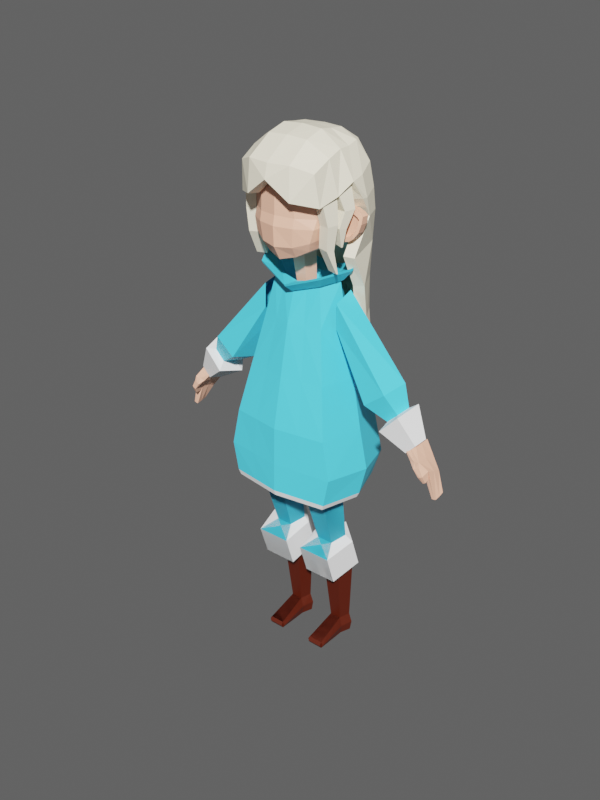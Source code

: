 # Source: npc.blend  (saved by Blender 3.6.13; exported with 4.5.12 LTS)
import bpy
from mathutils import Matrix  # noqa: F401  (used for matrix-valued properties, if any)

bpy.ops.wm.read_factory_settings(use_empty=True)
scene = bpy.context.scene
scene.name = 'Scene'

# ---- collections
col_collection = bpy.data.collections.new('Collection'); scene.collection.children.link(col_collection)
col_ref = bpy.data.collections.new('REF'); scene.collection.children.link(col_ref)

# ---- materials (node trees are filled in below, after node groups)
mat_blue = bpy.data.materials.new('Blue')
mat_white = bpy.data.materials.new('White')
mat_skin = bpy.data.materials.new('Skin')
mat_brown = bpy.data.materials.new('Brown')
mat_hair = bpy.data.materials.new('Hair')

# ---- material node trees
mat_blue.use_nodes = True; mat_blue.node_tree.nodes.clear()
_N = mat_blue.node_tree.nodes; _L = mat_blue.node_tree.links
n0 = _N.new('ShaderNodeBsdfPrincipled'); n0.name = 'Principled BSDF'; n0.location = (10, 300)
n0.distribution = 'GGX'
n0.subsurface_method = 'RANDOM_WALK_SKIN'
n0.inputs[0].default_value = (0.06295, 0.5874, 0.8, 1.0)
n0.inputs[3].default_value = 1.45
n0.inputs[27].default_value = (0.0, 0.0, 0.0, 1.0)
n0.inputs[28].default_value = 1.0
n1 = _N.new('ShaderNodeOutputMaterial'); n1.name = 'Material Output'; n1.location = (300, 300)
_L.new(n0.outputs[0], n1.inputs[0])
n1.is_active_output = True
mat_white.use_nodes = True; mat_white.node_tree.nodes.clear()
_N = mat_white.node_tree.nodes; _L = mat_white.node_tree.links
n0 = _N.new('ShaderNodeBsdfPrincipled'); n0.name = 'Principled BSDF'; n0.location = (10, 300)
n0.distribution = 'GGX'
n0.subsurface_method = 'RANDOM_WALK_SKIN'
n0.inputs[3].default_value = 1.45
n0.inputs[27].default_value = (0.0, 0.0, 0.0, 1.0)
n0.inputs[28].default_value = 1.0
n1 = _N.new('ShaderNodeOutputMaterial'); n1.name = 'Material Output'; n1.location = (300, 300)
_L.new(n0.outputs[0], n1.inputs[0])
n1.is_active_output = True
mat_skin.use_nodes = True; mat_skin.node_tree.nodes.clear()
_N = mat_skin.node_tree.nodes; _L = mat_skin.node_tree.links
n0 = _N.new('ShaderNodeBsdfPrincipled'); n0.name = 'Principled BSDF'; n0.location = (10, 300)
n0.distribution = 'GGX'
n0.subsurface_method = 'RANDOM_WALK_SKIN'
n0.inputs[0].default_value = (0.8, 0.4196, 0.2889, 1.0)
n0.inputs[3].default_value = 1.45
n0.inputs[27].default_value = (0.0, 0.0, 0.0, 1.0)
n0.inputs[28].default_value = 1.0
n1 = _N.new('ShaderNodeOutputMaterial'); n1.name = 'Material Output'; n1.location = (300, 300)
_L.new(n0.outputs[0], n1.inputs[0])
n1.is_active_output = True
mat_brown.use_nodes = True; mat_brown.node_tree.nodes.clear()
_N = mat_brown.node_tree.nodes; _L = mat_brown.node_tree.links
n0 = _N.new('ShaderNodeBsdfPrincipled'); n0.name = 'Principled BSDF'; n0.location = (10, 300)
n0.distribution = 'GGX'
n0.subsurface_method = 'RANDOM_WALK_SKIN'
n0.inputs[0].default_value = (0.06372, 0.006067, 0.0, 1.0)
n0.inputs[3].default_value = 1.45
n0.inputs[27].default_value = (0.0, 0.0, 0.0, 1.0)
n0.inputs[28].default_value = 1.0
n1 = _N.new('ShaderNodeOutputMaterial'); n1.name = 'Material Output'; n1.location = (300, 300)
_L.new(n0.outputs[0], n1.inputs[0])
n1.is_active_output = True
mat_hair.use_nodes = True; mat_hair.node_tree.nodes.clear()
_N = mat_hair.node_tree.nodes; _L = mat_hair.node_tree.links
n0 = _N.new('ShaderNodeBsdfPrincipled'); n0.name = 'Principled BSDF'; n0.location = (10, 300)
n0.distribution = 'GGX'
n0.subsurface_method = 'RANDOM_WALK_SKIN'
n0.inputs[0].default_value = (0.8, 0.7416, 0.5815, 1.0)
n0.inputs[3].default_value = 1.45
n0.inputs[27].default_value = (0.0, 0.0, 0.0, 1.0)
n0.inputs[28].default_value = 1.0
n1 = _N.new('ShaderNodeOutputMaterial'); n1.name = 'Material Output'; n1.location = (300, 300)
_L.new(n0.outputs[0], n1.inputs[0])
n1.is_active_output = True

# ---- world
world_world = bpy.data.worlds.new('World'); scene.world = world_world
world_world.use_nodes = True; world_world.node_tree.nodes.clear()
_N = world_world.node_tree.nodes; _L = world_world.node_tree.links
n0 = _N.new('ShaderNodeOutputWorld'); n0.name = 'World Output'; n0.location = (300, 300)
n1 = _N.new('ShaderNodeBackground'); n1.name = 'Background'; n1.location = (10, 300)
n1.inputs[0].default_value = (0.05088, 0.05088, 0.05088, 1.0)
_L.new(n1.outputs[0], n0.inputs[0])
n0.is_active_output = True
world_world.color = (0.05088, 0.05088, 0.05088)
world_world.use_sun_shadow = False
world_world.sun_shadow_jitter_overblur = 0.0

# ---- meshes
me_cube = bpy.data.meshes.new('Cube')
me_cube.from_pydata([(0.5863, 0.4302, 1.0), (0.9651, 0.7992, -1.0), (0.6491, -0.4742, 1.0), (1.028, -0.8693, -1.0), (0.0, -0.4615, 1.576), (0.7159, -0.002394, 1.797), (0.458, 0.3106, 1.718), (0.518, -0.3473, 1.736), (0.9651, 0.69, -2.458), (1.028, -0.8594, -2.442), (1.39, 0.01046, -1.805), (1.235, -0.06275, -2.45), (1.235, -0.01307, -1.0), (1.183, -0.8853, -1.758), (0.8561, 0.0, 1.0), (1.12, 0.8622, -1.852), (0.0, 1.0, -1.0), (0.0, -0.631, 1.0), (0.0, -1.026, -1.0), (0.0, 0.631, 1.0), (0.0, 0.8908, -2.458), (0.0, -1.016, -2.442), (0.0, 1.063, -1.852), (0.0, -1.042, -1.758), (0.0, 0.4567, 1.576), (0.0, -0.7087, 1.767), (0.9885, 0.001096, 2.109), (0.5897, 0.485, 1.986), (0.6825, -0.5322, 2.014), (0.0, 0.7109, 1.767), (0.0, 0.6893, 1.728), (0.5841, 0.4723, 1.938), (0.9679, 0.001808, 2.055), (0.6724, -0.5174, 1.964), (0.0, -0.6885, 1.728), (0.4927, 0.3515, 1.754), (0.5586, -0.3895, 1.773), (0.0, -0.5176, 1.597), (0.0, 0.5137, 1.597), (0.7795, -0.0007279, 1.841), (0.5139, -0.9477, -1.0), (0.5139, -0.9378, -2.442), (0.259, -0.4044, 1.656), (0.5915, -0.9637, -1.758), (0.3245, -0.5526, 1.0), (0.3412, -0.6205, 1.891), (0.3362, -0.6029, 1.846), (0.2793, -0.4535, 1.685), (0.2932, 0.5306, 1.0), (0.4825, 0.8996, -1.0), (0.4825, 0.7904, -2.458), (0.5602, 0.9626, -1.852), (0.229, 0.3836, 1.647), (0.2949, 0.5979, 1.876), (0.292, 0.5808, 1.833), (0.2463, 0.4326, 1.675), (0.7757, 0.6147, 0.0), (0.8384, -0.6717, 0.0), (1.046, -0.006536, 0.0), (0.0, 0.8155, 0.0), (0.0, -0.8286, 0.0), (0.4192, -0.7502, 0.0), (0.3878, 0.7151, 0.0), (0.0, -0.7087, 1.767), (0.9885, 0.001096, 2.109), (0.5897, 0.485, 1.986), (0.6825, -0.5322, 2.014), (0.0, 0.7109, 1.767), (0.3412, -0.6205, 1.891), (0.2949, 0.5979, 1.876), (0.0, -0.356, 1.744), (0.6986, -0.004244, 1.914), (0.501, 0.2356, 1.853), (0.5469, -0.2686, 1.867), (0.0, 0.3475, 1.744), (0.3778, -0.3123, 1.806), (0.3549, 0.2915, 1.799), (0.0, -0.356, 1.744), (0.6986, -0.004244, 1.914), (0.501, 0.2356, 1.853), (0.5469, -0.2686, 1.867), (0.0, 0.3475, 1.744), (0.3778, -0.3123, 1.806), (0.3549, 0.2915, 1.799), (0.0, -0.07059, 1.362), (0.4149, -0.008565, 1.392), (0.3801, 0.03372, 1.381), (0.3882, -0.05517, 1.384), (0.0, 0.05346, 1.362), (0.3584, -0.06288, 1.373), (0.3543, 0.04359, 1.372), (1.066, -0.8838, -2.334), (1.002, 0.7318, -2.364), (1.282, -0.05262, -2.349), (0.0, 0.9393, -2.363), (0.0, -1.048, -2.33), (0.5278, -0.9694, -2.33), (0.4976, 0.8389, -2.363)], [], [(14, 0, 6, 5), (58, 14, 2, 57), (62, 48, 0, 56), (2, 14, 5, 7), (44, 2, 7, 42), (93, 91, 9, 11), (97, 92, 8, 50), (49, 1, 15, 51), (12, 3, 13, 10), (56, 0, 14, 58), (40, 18, 23, 43), (1, 12, 10, 15), (92, 93, 11, 8), (96, 95, 21, 41), (61, 44, 17, 60), (48, 19, 24, 52), (54, 30, 29, 53), (33, 32, 26, 28), (46, 33, 28, 45), (32, 31, 27, 26), (39, 35, 31, 32), (47, 36, 33, 46), (36, 39, 32, 33), (55, 38, 30, 54), (52, 24, 38, 55), (7, 5, 39, 36), (42, 7, 36, 47), (5, 6, 35, 39), (4, 42, 47, 37), (37, 47, 46, 34), (34, 46, 45, 25), (57, 2, 44, 61), (91, 96, 41, 9), (3, 40, 43, 13), (17, 44, 42, 4), (6, 52, 55, 35), (35, 55, 54, 31), (31, 54, 53, 27), (0, 48, 52, 6), (16, 49, 51, 22), (94, 97, 50, 20), (59, 19, 48, 62), (16, 59, 62, 49), (3, 57, 61, 40), (40, 61, 60, 18), (1, 56, 58, 12), (49, 62, 56, 1), (12, 58, 57, 3), (28, 26, 64, 66), (26, 27, 65, 64), (53, 29, 67, 69), (27, 53, 69, 65), (25, 45, 68, 63), (45, 28, 66, 68), (69, 67, 74, 76), (65, 69, 76, 72), (63, 68, 75, 70), (68, 66, 73, 75), (66, 64, 71, 73), (64, 65, 72, 71), (76, 74, 81, 83), (72, 76, 83, 79), (70, 75, 82, 77), (75, 73, 80, 82), (73, 71, 78, 80), (71, 72, 79, 78), (83, 81, 88, 90), (79, 83, 90, 86), (77, 82, 89, 84), (82, 80, 87, 89), (80, 78, 85, 87), (78, 79, 86, 85), (22, 51, 97, 94), (13, 43, 96, 91), (43, 23, 95, 96), (15, 10, 93, 92), (51, 15, 92, 97), (10, 13, 91, 93)])
me_cube.polygons.foreach_set('material_index', [0, 0, 0, 0, 0, 1, 1, 0, 0, 0, 0, 0, 1, 1, 0, 0, 0, 0, 0, 0, 0, 0, 0, 0, 0, 0, 0, 0, 0, 0, 0, 0, 1, 0, 0, 0, 0, 0, 0, 0, 1, 0, 0, 0, 0, 0, 0, 0, 0, 0, 0, 0, 0, 0, 0, 0, 0, 0, 0, 0, 0, 0, 0, 0, 0, 0, 0, 0, 0, 0, 0, 0, 0, 0, 0, 0, 0, 0])
_uv = me_cube.uv_layers.new(name='UVMap')
_uv.uv.foreach_set('vector', [0.625, 0.625, 0.625, 0.5, 0.625, 0.5, 0.625, 0.625, 0.5, 0.625, 0.625, 0.625, 0.625, 0.75, 0.5, 0.75, 0.5, 0.4375, 0.625, 0.4375, 0.625, 0.5, 0.5, 0.5, 0.625, 0.75, 0.625, 0.625, 0.625, 0.625, 0.625, 0.75, 0.625, 0.8125, 0.625, 0.75, 0.625, 0.75, 0.625, 0.8125, 0.375, 0.625, 0.375, 0.75, 0.375, 0.75, 0.375, 0.625, 0.375, 0.4375, 0.375, 0.5, 0.375, 0.5, 0.375, 0.4375, 0.375, 0.4375, 0.375, 0.5, 0.375, 0.5, 0.375, 0.4375, 0.375, 0.625, 0.375, 0.75, 0.375, 0.75, 0.375, 0.625, 0.5, 0.5, 0.625, 0.5, 0.625, 0.625, 0.5, 0.625, 0.375, 0.8125, 0.375, 0.875, 0.375, 0.875, 0.375, 0.8125, 0.375, 0.5, 0.375, 0.625, 0.375, 0.625, 0.375, 0.5, 0.375, 0.5, 0.375, 0.625, 0.375, 0.625, 0.375, 0.5, 0.375, 0.8125, 0.375, 0.875, 0.375, 0.875, 0.375, 0.8125, 0.5, 0.8125, 0.625, 0.8125, 0.625, 0.875, 0.5, 0.875, 0.625, 0.4375, 0.625, 0.375, 0.625, 0.375, 0.625, 0.4375, 0.625, 0.4375, 0.625, 0.375, 0.625, 0.375, 0.625, 0.4375, 0.625, 0.75, 0.625, 0.625, 0.625, 0.625, 0.625, 0.75, 0.625, 0.8125, 0.625, 0.75, 0.625, 0.75, 0.625, 0.8125, 0.625, 0.625, 0.625, 0.5, 0.625, 0.5, 0.625, 0.625, 0.625, 0.625, 0.625, 0.5, 0.625, 0.5, 0.625, 0.625, 0.625, 0.8125, 0.625, 0.75, 0.625, 0.75, 0.625, 0.8125, 0.625, 0.75, 0.625, 0.625, 0.625, 0.625, 0.625, 0.75, 0.625, 0.4375, 0.625, 0.375, 0.625, 0.375, 0.625, 0.4375, 0.625, 0.4375, 0.625, 0.375, 0.625, 0.375, 0.625, 0.4375, 0.625, 0.75, 0.625, 0.625, 0.625, 0.625, 0.625, 0.75, 0.625, 0.8125, 0.625, 0.75, 0.625, 0.75, 0.625, 0.8125, 0.625, 0.625, 0.625, 0.5, 0.625, 0.5, 0.625, 0.625, 0.625, 0.875, 0.625, 0.8125, 0.625, 0.8125, 0.625, 0.875, 0.625, 0.875, 0.625, 0.8125, 0.625, 0.8125, 0.625, 0.875, 0.625, 0.875, 0.625, 0.8125, 0.625, 0.8125, 0.625, 0.875, 0.5, 0.75, 0.625, 0.75, 0.625, 0.8125, 0.5, 0.8125, 0.375, 0.75, 0.375, 0.8125, 0.375, 0.8125, 0.375, 0.75, 0.375, 0.75, 0.375, 0.8125, 0.375, 0.8125, 0.375, 0.75, 0.625, 0.875, 0.625, 0.8125, 0.625, 0.8125, 0.625, 0.875, 0.625, 0.5, 0.625, 0.4375, 0.625, 0.4375, 0.625, 0.5, 0.625, 0.5, 0.625, 0.4375, 0.625, 0.4375, 0.625, 0.5, 0.625, 0.5, 0.625, 0.4375, 0.625, 0.4375, 0.625, 0.5, 0.625, 0.5, 0.625, 0.4375, 0.625, 0.4375, 0.625, 0.5, 0.375, 0.375, 0.375, 0.4375, 0.375, 0.4375, 0.375, 0.375, 0.375, 0.375, 0.375, 0.4375, 0.375, 0.4375, 0.375, 0.375, 0.5, 0.375, 0.625, 0.375, 0.625, 0.4375, 0.5, 0.4375, 0.375, 0.375, 0.5, 0.375, 0.5, 0.4375, 0.375, 0.4375, 0.375, 0.75, 0.5, 0.75, 0.5, 0.8125, 0.375, 0.8125, 0.375, 0.8125, 0.5, 0.8125, 0.5, 0.875, 0.375, 0.875, 0.375, 0.5, 0.5, 0.5, 0.5, 0.625, 0.375, 0.625, 0.375, 0.4375, 0.5, 0.4375, 0.5, 0.5, 0.375, 0.5, 0.375, 0.625, 0.5, 0.625, 0.5, 0.75, 0.375, 0.75, 0.625, 0.75, 0.625, 0.625, 0.625, 0.625, 0.625, 0.75, 0.625, 0.625, 0.625, 0.5, 0.625, 0.5, 0.625, 0.625, 0.625, 0.4375, 0.625, 0.375, 0.625, 0.375, 0.625, 0.4375, 0.625, 0.5, 0.625, 0.4375, 0.625, 0.4375, 0.625, 0.5, 0.625, 0.875, 0.625, 0.8125, 0.625, 0.8125, 0.625, 0.875, 0.625, 0.8125, 0.625, 0.75, 0.625, 0.75, 0.625, 0.8125, 0.625, 0.4375, 0.625, 0.375, 0.625, 0.375, 0.625, 0.4375, 0.625, 0.5, 0.625, 0.4375, 0.625, 0.4375, 0.625, 0.5, 0.625, 0.875, 0.625, 0.8125, 0.625, 0.8125, 0.625, 0.875, 0.625, 0.8125, 0.625, 0.75, 0.625, 0.75, 0.625, 0.8125, 0.625, 0.75, 0.625, 0.625, 0.625, 0.625, 0.625, 0.75, 0.625, 0.625, 0.625, 0.5, 0.625, 0.5, 0.625, 0.625, 0.625, 0.4375, 0.625, 0.375, 0.625, 0.375, 0.625, 0.4375, 0.625, 0.5, 0.625, 0.4375, 0.625, 0.4375, 0.625, 0.5, 0.625, 0.875, 0.625, 0.8125, 0.625, 0.8125, 0.625, 0.875, 0.625, 0.8125, 0.625, 0.75, 0.625, 0.75, 0.625, 0.8125, 0.625, 0.75, 0.625, 0.625, 0.625, 0.625, 0.625, 0.75, 0.625, 0.625, 0.625, 0.5, 0.625, 0.5, 0.625, 0.625, 0.625, 0.4375, 0.625, 0.375, 0.625, 0.375, 0.625, 0.4375, 0.625, 0.5, 0.625, 0.4375, 0.625, 0.4375, 0.625, 0.5, 0.625, 0.875, 0.625, 0.8125, 0.625, 0.8125, 0.625, 0.875, 0.625, 0.8125, 0.625, 0.75, 0.625, 0.75, 0.625, 0.8125, 0.625, 0.75, 0.625, 0.625, 0.625, 0.625, 0.625, 0.75, 0.625, 0.625, 0.625, 0.5, 0.625, 0.5, 0.625, 0.625, 0.375, 0.375, 0.375, 0.4375, 0.375, 0.4375, 0.375, 0.375, 0.375, 0.75, 0.375, 0.8125, 0.375, 0.8125, 0.375, 0.75, 0.375, 0.8125, 0.375, 0.875, 0.375, 0.875, 0.375, 0.8125, 0.375, 0.5, 0.375, 0.625, 0.375, 0.625, 0.375, 0.5, 0.375, 0.4375, 0.375, 0.5, 0.375, 0.5, 0.375, 0.4375, 0.375, 0.625, 0.375, 0.75, 0.375, 0.75, 0.375, 0.625])
me_cube.materials.append(mat_blue)
me_cube.materials.append(mat_white)
me_cube.use_mirror_vertex_groups = False
me_cube.update()
me_cylinder = bpy.data.meshes.new('Cylinder')
me_cylinder.from_pydata([(0.1813, 0.2064, 0.6435), (0.2101, 0.1723, 1.237), (0.3319, 0.1052, 0.6406), (0.2716, 0.1338, 1.314), (0.2821, -0.06926, 0.6368), (0.2541, -0.02696, 1.272), (0.1008, -0.07588, 0.6374), (0.1526, -0.02696, 1.134), (0.03846, 0.0945, 0.6415), (0.09781, 0.07653, 1.065), (0.1722, 0.06303, 0.2546), (0.1882, 0.01941, 0.2559), (0.2341, 0.0211, 0.2626), (0.2466, 0.06578, 0.2655), (0.2083, 0.09169, 0.2605), (0.2067, 0.1336, 0.2613), (0.2855, 0.0802, 0.2715), (0.2599, -0.01193, 0.2656), (0.1651, -0.01543, 0.2518), (0.1322, 0.07454, 0.2491), (0.04768, 0.09575, 0.4445), (0.1118, -0.07966, 0.4498), (0.2965, -0.07284, 0.4767), (0.3466, 0.1068, 0.4881), (0.1909, 0.229, 0.4657), (0.2032, 0.1296, 0.4883), (0.2786, 0.0788, 0.494), (0.2539, -0.008746, 0.4897), (0.1633, -0.01207, 0.4814), (0.132, 0.07343, 0.4805), (0.1306, 0.07343, 0.4614), (0.1619, -0.01207, 0.4623), (0.2526, -0.008746, 0.4707), (0.2772, 0.0788, 0.475), (0.2019, 0.1296, 0.4692), (0.1866, 0.02623, 0.0988), (0.1737, -0.0108, 0.2834), (0.1603, 0.131, 0.06447), (0.1579, 0.1364, 0.263), (0.2379, 0.01446, 0.08469), (0.2547, 0.000432, 0.2585), (0.2134, 0.1306, 0.05331), (0.2593, 0.1213, 0.2645), (0.1335, 0.03202, -0.08585), (0.1443, 0.1095, -0.07194), (0.1626, 0.03151, -0.09979), (0.1735, 0.1095, -0.08576), (0.1792, -0.02768, 0.1926), (0.159, 0.134, 0.1663), (0.2374, 0.1258, 0.1617), (0.2469, -0.0356, 0.1736), (0.246, -0.03834, 0.1701), (0.2387, 0.01121, 0.08826), (0.188, 0.02293, 0.1021), (0.1801, -0.03037, 0.1887), (0.2297, -0.0431, 0.1354), (0.2189, -0.04283, 0.07646), (0.1865, -0.04455, 0.08365), (0.1889, -0.04844, 0.1472), (0.1748, 0.02058, 0.04375), (0.2018, 0.01431, 0.03643), (0.1737, -0.0163, 0.03422), (0.1913, -0.0155, 0.03035), (0.1725, 0.0787, 0.08144), (0.1653, 0.06294, 0.2742), (0.2261, 0.07252, 0.06844), (0.2577, 0.06102, 0.2625), (0.1384, 0.07064, -0.08053), (0.1676, 0.07045, -0.09457), (0.2432, 0.04553, 0.1675), (0.168, 0.05374, 0.1796), (0.1864, 0.1325, 0.05836), (0.2087, 0.1296, 0.2648), (0.2122, 0.02039, 0.08884), (0.2142, -0.005589, 0.2719), (0.1587, 0.1096, -0.08022), (0.1473, 0.03147, -0.09488), (0.2132, -0.03485, 0.1861), (0.198, 0.1324, 0.1637), (0.2135, 0.02003, 0.09306), (0.2131, -0.03605, 0.1821), (0.2023, -0.04571, 0.07958), (0.2093, -0.04587, 0.1415), (0.1881, 0.01779, 0.0396), (0.1822, -0.01594, 0.03171), (0.1515, 0.07036, -0.09269), (0.2117, 0.06241, 0.2713)], [], [(0, 1, 3, 2), (2, 3, 5, 4), (4, 5, 7, 6), (6, 7, 9, 8), (8, 9, 1, 0), (16, 17, 12, 13), (18, 19, 10, 11), (15, 16, 13, 14), (17, 18, 11, 12), (19, 15, 14, 10), (20, 24, 15, 19), (22, 21, 18, 17), (24, 23, 16, 15), (21, 20, 19, 18), (23, 22, 17, 16), (27, 28, 21, 22), (29, 25, 24, 20), (26, 27, 22, 23), (28, 29, 20, 21), (25, 26, 23, 24), (6, 8, 30, 31), (4, 6, 31, 32), (0, 2, 33, 34), (8, 0, 34, 30), (2, 4, 32, 33), (70, 64, 38, 48), (78, 72, 42, 49), (69, 66, 40, 50), (77, 74, 36, 47), (73, 35, 43, 76), (86, 64, 36, 74), (85, 68, 45, 76), (71, 41, 46, 75), (63, 37, 44, 67), (65, 39, 45, 68), (77, 47, 54, 80), (65, 69, 50, 39), (71, 78, 49, 41), (63, 70, 48, 37), (80, 54, 58, 82), (39, 50, 51, 52), (47, 35, 53, 54), (73, 39, 52, 79), (81, 82, 58, 57), (52, 56, 62, 60), (54, 53, 57, 58), (52, 51, 55, 56), (83, 60, 62, 84), (79, 52, 60, 83), (57, 53, 59, 61), (81, 57, 61, 84), (35, 47, 70, 63), (41, 49, 69, 65), (41, 65, 68, 46), (35, 63, 67, 43), (75, 46, 68, 85), (72, 38, 64, 86), (49, 42, 66, 69), (47, 36, 64, 70), (42, 72, 86, 66), (44, 75, 85, 67), (56, 81, 84, 62), (53, 79, 83, 59), (59, 83, 84, 61), (56, 55, 82, 81), (35, 73, 79, 53), (51, 80, 82, 55), (37, 48, 78, 71), (50, 77, 80, 51), (37, 71, 75, 44), (67, 85, 76, 43), (66, 86, 74, 40), (39, 73, 76, 45), (50, 40, 74, 77), (48, 38, 72, 78)])
me_cylinder.polygons.foreach_set('material_index', [0, 0, 0, 0, 0, 1, 1, 1, 1, 1, 1, 1, 1, 1, 1, 1, 1, 1, 1, 1, 0, 0, 0, 0, 0, 2, 2, 2, 2, 2, 2, 2, 2, 2, 2, 2, 2, 2, 2, 2, 2, 2, 2, 2, 2, 2, 2, 2, 2, 2, 2, 2, 2, 2, 2, 2, 2, 2, 2, 2, 2, 2, 2, 2, 2, 2, 2, 2, 2, 2, 2, 2, 2, 2, 2])
_uv = me_cylinder.uv_layers.new(name='UVMap')
_uv.uv.foreach_set('vector', [1.0, 0.0, 1.019, 1.068, 0.8257, 1.07, 0.8, 0.0, 0.8, 0.0, 0.8257, 1.07, 0.6142, 1.067, 0.6, 0.0, 0.6, 0.0, 0.6142, 1.067, 0.3858, 1.067, 0.4, 0.0, 0.4, 0.0, 0.3858, 1.067, 0.1743, 1.07, 0.2, 0.0, 0.2, 0.0, 0.1743, 1.07, -0.0189, 1.068, 2.98e-08, 0.0, 0.0, 0.0, 0.0, 0.0, 0.0, 0.0, 0.0, 0.0, 0.0, 0.0, 0.0, 0.0, 0.0, 0.0, 0.0, 0.0, 0.0, 0.0, 0.0, 0.0, 0.0, 0.0, 0.0, 0.0, 0.0, 0.0, 0.0, 0.0, 0.0, 0.0, 0.0, 0.0, 0.0, 0.0, 0.0, 0.0, 0.0, 0.0, 0.0, 0.0, 0.0, 0.0, 0.0, 0.0, 0.0, 0.0, 0.0, 0.0, 0.0, 0.0, 0.0, 0.0, 0.0, 0.0, 0.0, 0.0, 0.0, 0.0, 0.0, 0.0, 0.0, 0.0, 0.0, 0.0, 0.0, 0.0, 0.0, 0.0, 0.0, 0.0, 0.0, 0.0, 0.0, 0.0, 0.0, 0.0, 0.0, 0.0, 0.0, 0.0, 0.0, 0.0, 0.0, 0.0, 0.0, 0.0, 0.0, 0.0, 0.0, 0.0, 0.0, 0.0, 0.0, 0.0, 0.0, 0.0, 0.0, 0.0, 0.0, 0.0, 0.0, 0.0, 0.0, 0.0, 0.0, 0.0, 0.0, 0.0, 0.0, 0.0, 0.0, 0.0, 0.0, 0.0, 0.0, 0.0, 0.0, 0.0, 0.0, 0.0, 0.4, 0.0, 0.2, 0.0, 0.2, 0.0, 0.4, 0.0, 0.6, 0.0, 0.4, 0.0, 0.4, 0.0, 0.6, 0.0, 1.0, 0.0, 0.8, 0.0, 0.8, 0.0, 1.0, 0.0, 0.2, 0.0, 2.98e-08, 0.0, 2.98e-08, 0.0, 0.2, 0.0, 0.8, 0.0, 0.6, 0.0, 0.6, 0.0, 0.8, 0.0, 0.5, 0.125, 0.625, 0.125, 0.625, 0.25, 0.5, 0.25, 0.5, 0.375, 0.625, 0.375, 0.625, 0.5, 0.5, 0.5, 0.5, 0.625, 0.625, 0.625, 0.625, 0.75, 0.5, 0.75, 0.5, 0.875, 0.625, 0.875, 0.625, 1.0, 0.5, 1.0, 0.375, 0.875, 0.375, 1.0, 0.375, 1.0, 0.375, 0.875, 0.75, 0.625, 0.875, 0.625, 0.875, 0.75, 0.75, 0.75, 0.25, 0.625, 0.375, 0.625, 0.375, 0.75, 0.25, 0.75, 0.375, 0.375, 0.375, 0.5, 0.375, 0.5, 0.375, 0.375, 0.375, 0.125, 0.375, 0.25, 0.375, 0.25, 0.375, 0.125, 0.375, 0.625, 0.375, 0.75, 0.375, 0.75, 0.375, 0.625, 0.5, 0.875, 0.5, 1.0, 0.5, 1.0, 0.5, 0.875, 0.375, 0.625, 0.5, 0.625, 0.5, 0.75, 0.375, 0.75, 0.375, 0.375, 0.5, 0.375, 0.5, 0.5, 0.375, 0.5, 0.375, 0.125, 0.5, 0.125, 0.5, 0.25, 0.375, 0.25, 0.5, 0.875, 0.5, 1.0, 0.5, 1.0, 0.5, 0.875, 0.375, 0.75, 0.5, 0.75, 0.5, 0.75, 0.375, 0.75, 0.5, 0.0, 0.375, 0.0, 0.375, 0.0, 0.5, 0.0, 0.375, 0.875, 0.375, 0.75, 0.375, 0.75, 0.375, 0.875, 0.375, 0.875, 0.5, 0.875, 0.5, 1.0, 0.375, 1.0, 0.375, 0.75, 0.375, 0.75, 0.375, 0.75, 0.375, 0.75, 0.5, 0.0, 0.375, 0.0, 0.375, 0.0, 0.5, 0.0, 0.375, 0.75, 0.5, 0.75, 0.5, 0.75, 0.375, 0.75, 0.375, 0.875, 0.375, 0.75, 0.375, 0.75, 0.375, 0.875, 0.375, 0.875, 0.375, 0.75, 0.375, 0.75, 0.375, 0.875, 0.375, 0.0, 0.375, 0.0, 0.375, 0.0, 0.375, 0.0, 0.375, 0.875, 0.375, 1.0, 0.375, 1.0, 0.375, 0.875, 0.375, 0.0, 0.5, 0.0, 0.5, 0.125, 0.375, 0.125, 0.375, 0.5, 0.5, 0.5, 0.5, 0.625, 0.375, 0.625, 0.375, 0.5, 0.375, 0.625, 0.375, 0.625, 0.375, 0.5, 0.375, 0.0, 0.375, 0.125, 0.375, 0.125, 0.375, 0.0, 0.25, 0.5, 0.375, 0.5, 0.375, 0.625, 0.25, 0.625, 0.75, 0.5, 0.875, 0.5, 0.875, 0.625, 0.75, 0.625, 0.5, 0.5, 0.625, 0.5, 0.625, 0.625, 0.5, 0.625, 0.5, 0.0, 0.625, 0.0, 0.625, 0.125, 0.5, 0.125, 0.625, 0.5, 0.75, 0.5, 0.75, 0.625, 0.625, 0.625, 0.125, 0.5, 0.25, 0.5, 0.25, 0.625, 0.125, 0.625, 0.375, 0.75, 0.375, 0.875, 0.375, 0.875, 0.375, 0.75, 0.375, 1.0, 0.375, 0.875, 0.375, 0.875, 0.375, 1.0, 0.375, 1.0, 0.375, 0.875, 0.375, 0.875, 0.375, 1.0, 0.375, 0.75, 0.5, 0.75, 0.5, 0.875, 0.375, 0.875, 0.375, 1.0, 0.375, 0.875, 0.375, 0.875, 0.375, 1.0, 0.5, 0.75, 0.5, 0.875, 0.5, 0.875, 0.5, 0.75, 0.375, 0.25, 0.5, 0.25, 0.5, 0.375, 0.375, 0.375, 0.5, 0.75, 0.5, 0.875, 0.5, 0.875, 0.5, 0.75, 0.375, 0.25, 0.375, 0.375, 0.375, 0.375, 0.375, 0.25, 0.125, 0.625, 0.25, 0.625, 0.25, 0.75, 0.125, 0.75, 0.625, 0.625, 0.75, 0.625, 0.75, 0.75, 0.625, 0.75, 0.375, 0.75, 0.375, 0.875, 0.375, 0.875, 0.375, 0.75, 0.5, 0.75, 0.625, 0.75, 0.625, 0.875, 0.5, 0.875, 0.5, 0.25, 0.625, 0.25, 0.625, 0.375, 0.5, 0.375])
me_cylinder.materials.append(mat_blue)
me_cylinder.materials.append(mat_white)
me_cylinder.materials.append(mat_skin)
me_cylinder.update()
me_cylinder_001 = bpy.data.meshes.new('Cylinder.001')
me_cylinder_001.from_pydata([(-1.068e-08, 0.2, -0.3585), (-8.978e-09, 0.1209, 0.138), (0.09684, 0.1314, -0.3741), (0.1359, 0.02345, 0.1225), (0.05985, 0.02043, -0.3995), (0.08397, -0.1343, 0.09736), (-0.05985, 0.02043, -0.3995), (-0.08397, -0.1343, 0.09736), (-0.09684, 0.1314, -0.3741), (-0.1359, 0.02345, 0.1225), (0.09684, 0.1314, -0.3741), (-1.068e-08, 0.2, -0.3585), (-8.978e-09, 0.1209, 0.138), (0.1359, 0.02345, 0.1225), (0.05985, 0.02043, -0.3995), (0.08397, -0.1343, 0.09736), (-0.05985, 0.02043, -0.3995), (-0.08397, -0.1343, 0.09736), (-0.09684, 0.1314, -0.3741), (-0.1359, 0.02345, 0.1225), (-2.464e-08, 0.2624, -0.3698), (0.1661, 0.1229, -0.3964), (0.1218, -0.103, -0.4532), (-0.1218, -0.103, -0.4532), (-0.1414, 0.1229, -0.3964), (0.1661, 0.1229, -0.3964), (-2.464e-08, 0.2624, -0.3698), (0.1218, -0.103, -0.4532), (-0.1218, -0.103, -0.4532), (-0.1414, 0.1229, -0.3964), (-2.464e-08, 0.2624, -0.3698), (0.1661, 0.1229, -0.3964), (0.1218, -0.103, -0.4532), (-0.1218, -0.103, -0.4532), (-0.1414, 0.1229, -0.3964), (0.1661, 0.1229, -0.3964), (-2.464e-08, 0.2624, -0.3698), (0.1218, -0.103, -0.4532), (-0.1218, -0.103, -0.4532), (-0.1414, 0.1229, -0.3964), (-2.464e-08, 0.2624, -0.3698), (0.1661, 0.1229, -0.3964), (0.1218, -0.103, -0.4532), (-0.1218, -0.103, -0.4532), (-0.1414, 0.1229, -0.3964), (0.1661, 0.1229, -0.3964), (-2.464e-08, 0.2624, -0.3698), (0.1218, -0.103, -0.4532), (-0.1218, -0.103, -0.4532), (-0.1414, 0.1229, -0.3964), (-2.464e-08, 0.3357, -0.5914), (0.1679, 0.1961, -0.6118), (0.1218, -0.02972, -0.6749), (-0.1218, -0.02972, -0.6749), (-0.1388, 0.1961, -0.6118), (0.1679, 0.1961, -0.6118), (-2.464e-08, 0.3357, -0.5914), (0.1218, -0.02972, -0.6749), (-0.1218, -0.02972, -0.6749), (-0.1388, 0.1961, -0.6118), (-2.464e-08, 0.3357, -0.5914), (0.1679, 0.1961, -0.6118), (0.1218, -0.02972, -0.6749), (-0.1218, -0.02972, -0.6749), (-0.1388, 0.1961, -0.6118), (0.1679, 0.1961, -0.6118), (-2.464e-08, 0.3357, -0.5914), (0.1218, -0.02972, -0.6749), (-0.1218, -0.02972, -0.6749), (-0.1388, 0.1961, -0.6118), (-3.228e-08, 0.2885, -0.619), (0.1027, 0.2157, -0.6356), (0.06349, 0.09797, -0.6625), (-0.06349, 0.09797, -0.6625), (-0.1027, 0.2157, -0.6356), (0.1027, 0.2157, -0.6356), (-3.228e-08, 0.2885, -0.619), (0.06349, 0.09797, -0.6625), (-0.06349, 0.09797, -0.6625), (-0.1027, 0.2157, -0.6356), (-3.071e-08, 0.2865, -1.131), (0.0672, 0.2379, -1.136), (0.04153, 0.1592, -1.143), (-0.04153, 0.1592, -1.143), (-0.0672, 0.2379, -1.136), (0.0672, 0.2379, -1.136), (-3.071e-08, 0.2865, -1.131), (0.04153, 0.1592, -1.143), (-0.04153, 0.1592, -1.143), (-0.0672, 0.2379, -1.136), (-0.01329, 0.2868, -1.274), (0.07692, 0.238, -1.274), (0.05125, 0.159, -1.274), (-0.05482, 0.159, -1.274), (-0.08049, 0.238, -1.274), (0.07692, 0.238, -1.274), (-0.01329, 0.2868, -1.274), (0.05125, 0.159, -1.274), (-0.05482, 0.159, -1.274), (-0.08049, 0.238, -1.274), (-0.05482, -0.07043, -1.275), (0.05125, -0.07043, -1.275), (-0.05482, -0.07043, -1.275), (0.05125, -0.07043, -1.275), (-0.05482, -0.07222, -1.222), (0.05125, -0.07222, -1.222), (-0.05482, -0.07222, -1.222), (0.05125, -0.07222, -1.222), (-0.05482, -0.07043, -1.275), (0.05125, -0.07043, -1.275), (-0.05482, -0.07043, -1.275), (0.05125, -0.07043, -1.275), (-0.05482, -0.07222, -1.222), (0.05125, -0.07222, -1.222), (-0.05482, -0.07222, -1.222), (0.05125, -0.07222, -1.222), (-0.05482, -0.07043, -1.275), (0.05125, -0.07043, -1.275), (-0.05482, -0.07043, -1.275), (0.05125, -0.07043, -1.275), (-0.05482, -0.07222, -1.222), (0.05125, -0.07222, -1.222), (-0.05482, -0.07222, -1.222), (0.05125, -0.07222, -1.222), (0.04153, 0.1592, -1.143), (-0.04153, 0.1592, -1.143), (0.04153, 0.1592, -1.143), (-0.04153, 0.1592, -1.143), (0.05125, 0.159, -1.274), (-0.05482, 0.159, -1.274), (0.05125, 0.159, -1.274), (-0.05482, 0.159, -1.274), (0.0506, -0.07042, -1.233), (-0.05413, -0.07042, -1.233), (0.0506, -0.07042, -1.233), (0.08696, 0.2434, -1.204), (-0.007228, 0.3025, -1.202), (-0.08889, 0.2428, -1.203), (0.06143, 0.1541, -1.208), (-0.06319, 0.1541, -1.207), (-0.05482, 0.006037, -1.275), (-0.05482, 0.0825, -1.275), (-0.05482, 0.0825, -1.275), (-0.05482, 0.006037, -1.275), (-0.05039, 0.004926, -1.196), (-0.04596, 0.08207, -1.169), (0.04801, 0.004926, -1.196), (0.04477, 0.08207, -1.169), (-0.04596, 0.08207, -1.169), (-0.05039, 0.004926, -1.196), (0.05125, 0.006037, -1.275), (0.05125, 0.0825, -1.275), (0.05125, 0.0825, -1.275), (0.05125, 0.006037, -1.275), (0.04477, 0.08207, -1.169), (0.04801, 0.004926, -1.196), (0.05125, -0.07222, -1.222), (-0.05482, -0.07222, -1.222), (0.05125, -0.07222, -1.222), (-0.05482, -0.07222, -1.222), (0.05125, -0.07043, -1.275), (-0.05482, -0.07043, -1.275), (0.05125, -0.07043, -1.275), (-0.05482, -0.07043, -1.275), (-0.05413, -0.07042, -1.233), (0.06711, -0.07107, -1.248), (-0.07069, -0.07098, -1.248), (-0.06398, 0.1593, -1.207), (0.06223, 0.1592, -1.208), (0.06549, 0.00571, -1.235), (0.06385, 0.08245, -1.221), (-0.06846, 0.005794, -1.234), (-0.06621, 0.08252, -1.221), (-0.05482, -0.08719, -1.249), (0.05125, -0.08719, -1.249), (-3.098e-08, 0.2868, -1.043), (0.07334, 0.234, -1.049), (-0.04533, 0.1486, -1.06), (-0.07334, 0.234, -1.049), (0.04533, 0.1486, -1.06)], [], [(0, 2, 3, 1), (2, 4, 5, 3), (4, 6, 7, 5), (6, 8, 9, 7), (8, 0, 1, 9), (11, 12, 13, 10), (10, 13, 15, 14), (14, 15, 17, 16), (16, 17, 19, 18), (18, 19, 12, 11), (1, 3, 13, 12), (6, 4, 22, 23), (2, 0, 20, 21), (8, 6, 23, 24), (0, 8, 24, 20), (9, 1, 12, 19), (10, 14, 27, 25), (7, 9, 19, 17), (5, 7, 17, 15), (3, 5, 15, 13), (20, 24, 34, 30), (27, 28, 38, 37), (21, 20, 30, 31), (24, 23, 33, 34), (25, 27, 37, 35), (4, 2, 21, 22), (18, 11, 26, 29), (16, 18, 29, 28), (11, 10, 25, 26), (14, 16, 28, 27), (32, 31, 41, 42), (30, 34, 44, 40), (37, 38, 48, 47), (31, 30, 40, 41), (34, 33, 43, 44), (22, 21, 31, 32), (28, 29, 39, 38), (26, 25, 35, 36), (23, 22, 32, 33), (29, 26, 36, 39), (48, 49, 59, 58), (42, 41, 51, 52), (40, 44, 54, 50), (47, 48, 58, 57), (41, 40, 50, 51), (38, 39, 49, 48), (36, 35, 45, 46), (33, 32, 42, 43), (39, 36, 46, 49), (35, 37, 47, 45), (53, 52, 62, 63), (56, 55, 65, 66), (58, 59, 69, 68), (52, 51, 61, 62), (50, 54, 64, 60), (46, 45, 55, 56), (43, 42, 52, 53), (49, 46, 56, 59), (45, 47, 57, 55), (44, 43, 53, 54), (69, 66, 76, 79), (63, 62, 72, 73), (66, 65, 75, 76), (68, 69, 79, 78), (62, 61, 71, 72), (59, 56, 66, 69), (55, 57, 67, 65), (54, 53, 63, 64), (51, 50, 60, 61), (57, 58, 68, 67), (176, 179, 87, 85), (178, 175, 86, 89), (73, 72, 82, 83), (175, 176, 85, 86), (177, 178, 89, 88), (65, 67, 77, 75), (64, 63, 73, 74), (61, 60, 70, 71), (67, 68, 78, 77), (60, 64, 74, 70), (137, 139, 93, 94), (85, 87, 97, 95), (89, 86, 96, 99), (113, 112, 104, 105), (86, 85, 95, 96), (74, 73, 83, 84), (71, 70, 80, 81), (179, 177, 88, 87), (70, 74, 84, 80), (72, 71, 81, 82), (90, 94, 99, 96), (94, 93, 98, 99), (91, 90, 96, 95), (132, 111, 103, 134), (92, 91, 95, 97), (135, 136, 90, 91), (111, 109, 101, 103), (136, 137, 94, 90), (138, 135, 91, 92), (88, 89, 99, 98), (112, 108, 100, 104), (114, 115, 107, 106), (134, 103, 160, 174), (105, 104, 159, 158), (101, 105, 158, 162), (116, 118, 110, 108), (165, 119, 111, 132), (119, 117, 109, 111), (121, 120, 112, 113), (166, 122, 114, 164), (109, 113, 105, 101), (108, 110, 102, 100), (164, 114, 106, 133), (120, 116, 108, 112), (117, 121, 113, 109), (122, 123, 115, 114), (98, 93, 129, 131), (138, 92, 128, 168), (92, 97, 130, 128), (87, 88, 127, 126), (139, 83, 125, 167), (83, 82, 124, 125), (97, 87, 126, 130), (88, 98, 131, 127), (140, 171, 166, 118), (157, 156, 174, 173), (102, 133, 173, 161), (151, 154, 155, 150), (130, 126, 154, 151), (154, 148, 149, 155), (126, 127, 148, 154), (170, 152, 153, 169), (168, 128, 152, 170), (152, 151, 150, 153), (128, 130, 151, 152), (148, 142, 143, 149), (127, 131, 142, 148), (145, 147, 146, 144), (125, 124, 147, 145), (172, 145, 144, 171), (167, 125, 145, 172), (142, 141, 140, 143), (131, 129, 141, 142), (150, 155, 121, 117), (155, 149, 120, 121), (169, 153, 119, 165), (153, 150, 117, 119), (149, 143, 116, 120), (144, 146, 123, 122), (171, 144, 122, 166), (143, 140, 118, 116), (173, 174, 160, 161), (161, 160, 162, 163), (158, 159, 163, 162), (100, 102, 161, 163), (133, 106, 157, 173), (106, 107, 156, 157), (104, 100, 163, 159), (103, 101, 162, 160), (146, 169, 165, 123), (129, 167, 172, 141), (141, 172, 171, 140), (124, 168, 170, 147), (147, 170, 169, 146), (93, 139, 167, 129), (82, 138, 168, 124), (110, 164, 133, 102), (118, 166, 164, 110), (123, 165, 132, 115), (107, 134, 174, 156), (82, 81, 135, 138), (80, 84, 137, 136), (81, 80, 136, 135), (115, 132, 134, 107), (84, 83, 139, 137), (77, 78, 177, 179), (78, 79, 178, 177), (76, 75, 176, 175), (79, 76, 175, 178), (75, 77, 179, 176)])
me_cylinder_001.polygons.foreach_set('material_index', [0, 0, 0, 0, 0, 0, 0, 0, 0, 0, 0, 1, 1, 1, 1, 0, 1, 0, 0, 0, 0, 0, 0, 1, 0, 0, 1, 1, 0, 0, 0, 0, 0, 0, 1, 0, 1, 0, 0, 0, 0, 1, 1, 1, 0, 1, 0, 0, 0, 0, 0, 0, 1, 0, 1, 1, 1, 1, 0, 1, 1, 1, 1, 1, 1, 1, 0, 1, 0, 0, 2, 2, 2, 2, 2, 0, 0, 0, 0, 1, 2, 2, 2, 2, 2, 2, 2, 2, 2, 2, 2, 2, 2, 2, 2, 2, 2, 2, 2, 2, 2, 2, 2, 2, 2, 2, 2, 2, 2, 2, 2, 2, 2, 2, 2, 2, 2, 2, 2, 2, 2, 2, 2, 2, 2, 2, 2, 2, 2, 2, 2, 2, 2, 2, 2, 2, 2, 2, 2, 2, 2, 2, 2, 2, 2, 2, 2, 2, 2, 2, 2, 2, 2, 2, 2, 2, 2, 2, 2, 2, 2, 2, 2, 2, 2, 2, 2, 2, 2, 2, 2, 2, 2, 2, 2, 2, 2, 2, 2, 2])
_uv = me_cylinder_001.uv_layers.new(name='UVMap')
_uv.uv.foreach_set('vector', [1.0, 0.0, 0.8, 0.0, 0.8, 1.0, 1.0, 1.0, 0.8, 0.0, 0.6, 0.0, 0.6, 1.0, 0.8, 1.0, 0.6, 0.0, 0.4, 0.0, 0.4, 1.0, 0.6, 1.0, 0.4, 0.0, 0.2, 0.0, 0.2, 1.0, 0.4, 1.0, 0.2, 0.0, 2.98e-08, 0.0, 2.98e-08, 1.0, 0.2, 1.0, 1.0, 0.0, 1.0, 1.0, 0.8, 1.0, 0.8, 0.0, 0.8, 0.0, 0.8, 1.0, 0.6, 1.0, 0.6, 0.0, 0.6, 0.0, 0.6, 1.0, 0.4, 1.0, 0.4, 0.0, 0.4, 0.0, 0.4, 1.0, 0.2, 1.0, 0.2, 0.0, 0.2, 0.0, 0.2, 1.0, 2.98e-08, 1.0, 2.98e-08, 0.0, 1.0, 1.0, 0.8, 1.0, 0.8, 1.0, 1.0, 1.0, 0.4, 0.0, 0.6, 0.0, 0.6, 0.0, 0.4, 0.0, 0.8, 0.0, 1.0, 0.0, 1.0, 0.0, 0.8, 0.0, 0.2, 0.0, 0.4, 0.0, 0.4, 0.0, 0.2, 0.0, 2.98e-08, 0.0, 0.2, 0.0, 0.2, 0.0, 2.98e-08, 0.0, 0.2, 1.0, 2.98e-08, 1.0, 2.98e-08, 1.0, 0.2, 1.0, 0.8, 0.0, 0.6, 0.0, 0.6, 0.0, 0.8, 0.0, 0.4, 1.0, 0.2, 1.0, 0.2, 1.0, 0.4, 1.0, 0.6, 1.0, 0.4, 1.0, 0.4, 1.0, 0.6, 1.0, 0.8, 1.0, 0.6, 1.0, 0.6, 1.0, 0.8, 1.0, 2.98e-08, 0.0, 0.2, 0.0, 0.2, 0.0, 2.98e-08, 0.0, 0.6, 0.0, 0.4, 0.0, 0.4, 0.0, 0.6, 0.0, 0.8, 0.0, 1.0, 0.0, 1.0, 0.0, 0.8, 0.0, 0.2, 0.0, 0.4, 0.0, 0.4, 0.0, 0.2, 0.0, 0.8, 0.0, 0.6, 0.0, 0.6, 0.0, 0.8, 0.0, 0.6, 0.0, 0.8, 0.0, 0.8, 0.0, 0.6, 0.0, 0.2, 0.0, 2.98e-08, 0.0, 2.98e-08, 0.0, 0.2, 0.0, 0.4, 0.0, 0.2, 0.0, 0.2, 0.0, 0.4, 0.0, 1.0, 0.0, 0.8, 0.0, 0.8, 0.0, 1.0, 0.0, 0.6, 0.0, 0.4, 0.0, 0.4, 0.0, 0.6, 0.0, 0.6, 0.0, 0.8, 0.0, 0.8, 0.0, 0.6, 0.0, 2.98e-08, 0.0, 0.2, 0.0, 0.2, 0.0, 2.98e-08, 0.0, 0.6, 0.0, 0.4, 0.0, 0.4, 0.0, 0.6, 0.0, 0.8, 0.0, 1.0, 0.0, 1.0, 0.0, 0.8, 0.0, 0.2, 0.0, 0.4, 0.0, 0.4, 0.0, 0.2, 0.0, 0.6, 0.0, 0.8, 0.0, 0.8, 0.0, 0.6, 0.0, 0.4, 0.0, 0.2, 0.0, 0.2, 0.0, 0.4, 0.0, 1.0, 0.0, 0.8, 0.0, 0.8, 0.0, 1.0, 0.0, 0.4, 0.0, 0.6, 0.0, 0.6, 0.0, 0.4, 0.0, 0.2, 0.0, 2.98e-08, 0.0, 2.98e-08, 0.0, 0.2, 0.0, 0.4, 0.0, 0.2, 0.0, 0.2, 0.0, 0.4, 0.0, 0.6, 0.0, 0.8, 0.0, 0.8, 0.0, 0.6, 0.0, 2.98e-08, 0.0, 0.2, 0.0, 0.2, 0.0, 2.98e-08, 0.0, 0.6, 0.0, 0.4, 0.0, 0.4, 0.0, 0.6, 0.0, 0.8, 0.0, 1.0, 0.0, 1.0, 0.0, 0.8, 0.0, 0.4, 0.0, 0.2, 0.0, 0.2, 0.0, 0.4, 0.0, 1.0, 0.0, 0.8, 0.0, 0.8, 0.0, 1.0, 0.0, 0.4, 0.0, 0.6, 0.0, 0.6, 0.0, 0.4, 0.0, 0.2, 0.0, 2.98e-08, 0.0, 2.98e-08, 0.0, 0.2, 0.0, 0.8, 0.0, 0.6, 0.0, 0.6, 0.0, 0.8, 0.0, 0.4, 0.0, 0.6, 0.0, 0.6, 0.0, 0.4, 0.0, 1.0, 0.0, 0.8, 0.0, 0.8, 0.0, 1.0, 0.0, 0.4, 0.0, 0.2, 0.0, 0.2, 0.0, 0.4, 0.0, 0.6, 0.0, 0.8, 0.0, 0.8, 0.0, 0.6, 0.0, 2.98e-08, 0.0, 0.2, 0.0, 0.2, 0.0, 2.98e-08, 0.0, 1.0, 0.0, 0.8, 0.0, 0.8, 0.0, 1.0, 0.0, 0.4, 0.0, 0.6, 0.0, 0.6, 0.0, 0.4, 0.0, 0.2, 0.0, 2.98e-08, 0.0, 2.98e-08, 0.0, 0.2, 0.0, 0.8, 0.0, 0.6, 0.0, 0.6, 0.0, 0.8, 0.0, 0.2, 0.0, 0.4, 0.0, 0.4, 0.0, 0.2, 0.0, 0.2, 0.0, 2.98e-08, 0.0, 2.98e-08, 0.0, 0.2, 0.0, 0.4, 0.0, 0.6, 0.0, 0.6, 0.0, 0.4, 0.0, 1.0, 0.0, 0.8, 0.0, 0.8, 0.0, 1.0, 0.0, 0.4, 0.0, 0.2, 0.0, 0.2, 0.0, 0.4, 0.0, 0.6, 0.0, 0.8, 0.0, 0.8, 0.0, 0.6, 0.0, 0.2, 0.0, 2.98e-08, 0.0, 2.98e-08, 0.0, 0.2, 0.0, 0.8, 0.0, 0.6, 0.0, 0.6, 0.0, 0.8, 0.0, 0.2, 0.0, 0.4, 0.0, 0.4, 0.0, 0.2, 0.0, 0.8, 0.0, 1.0, 0.0, 1.0, 0.0, 0.8, 0.0, 0.6, 0.0, 0.4, 0.0, 0.4, 0.0, 0.6, 0.0, 0.8, 0.0, 0.6, 0.0, 0.6, 0.0, 0.8, 0.0, 0.2, 0.0, 2.98e-08, 0.0, 2.98e-08, 0.0, 0.2, 0.0, 0.4, 0.0, 0.6, 0.0, 0.6, 0.0, 0.4, 0.0, 1.0, 0.0, 0.8, 0.0, 0.8, 0.0, 1.0, 0.0, 0.4, 0.0, 0.2, 0.0, 0.2, 0.0, 0.4, 0.0, 0.8, 0.0, 0.6, 0.0, 0.6, 0.0, 0.8, 0.0, 0.2, 0.0, 0.4, 0.0, 0.4, 0.0, 0.2, 0.0, 0.8, 0.0, 1.0, 0.0, 1.0, 0.0, 0.8, 0.0, 0.6, 0.0, 0.4, 0.0, 0.4, 0.0, 0.6, 0.0, 2.98e-08, 0.0, 0.2, 0.0, 0.2, 0.0, 2.98e-08, 0.0, 0.2, 0.0, 0.4, 0.0, 0.4, 0.0, 0.2, 0.0, 0.8, 0.0, 0.6, 0.0, 0.6, 0.0, 0.8, 0.0, 0.2, 0.0, 2.98e-08, 0.0, 2.98e-08, 0.0, 0.2, 0.0, 0.6, 0.0, 0.4, 0.0, 0.4, 0.0, 0.6, 0.0, 1.0, 0.0, 0.8, 0.0, 0.8, 0.0, 1.0, 0.0, 0.2, 0.0, 0.4, 0.0, 0.4, 0.0, 0.2, 0.0, 0.8, 0.0, 1.0, 0.0, 1.0, 0.0, 0.8, 0.0, 0.6, 0.0, 0.4, 0.0, 0.4, 0.0, 0.6, 0.0, 2.98e-08, 0.0, 0.2, 0.0, 0.2, 0.0, 2.98e-08, 0.0, 0.6, 0.0, 0.8, 0.0, 0.8, 0.0, 0.6, 0.0, 2.98e-08, 0.0, 0.2, 0.0, 0.2, 0.0, 2.98e-08, 0.0, 0.2, 0.0, 0.4, 0.0, 0.4, 0.0, 0.2, 0.0, 0.8, 0.0, 1.0, 0.0, 1.0, 0.0, 0.8, 0.0, 0.6, 0.0, 0.6, 0.0, 0.6, 0.0, 0.6, 0.0, 0.6, 0.0, 0.8, 0.0, 0.8, 0.0, 0.6, 0.0, 0.8, 0.0, 1.0, 0.0, 1.0, 0.0, 0.8, 0.0, 0.6, 0.0, 0.6, 0.0, 0.6, 0.0, 0.6, 0.0, 2.98e-08, 0.0, 0.2, 0.0, 0.2, 0.0, 2.98e-08, 0.0, 0.6, 0.0, 0.8, 0.0, 0.8, 0.0, 0.6, 0.0, 0.4, 0.0, 0.2, 0.0, 0.2, 0.0, 0.4, 0.0, 0.4, 0.0, 0.4, 0.0, 0.4, 0.0, 0.4, 0.0, 0.4, 0.0, 0.6, 0.0, 0.6, 0.0, 0.4, 0.0, 0.6, 0.0, 0.6, 0.0, 0.6, 0.0, 0.6, 0.0, 0.6, 0.0, 0.4, 0.0, 0.4, 0.0, 0.6, 0.0, 0.6, 0.0, 0.6, 0.0, 0.6, 0.0, 0.6, 0.0, 0.4, 0.0, 0.4, 0.0, 0.4, 0.0, 0.4, 0.0, 0.6, 0.0, 0.6, 0.0, 0.6, 0.0, 0.6, 0.0, 0.6, 0.0, 0.6, 0.0, 0.6, 0.0, 0.6, 0.0, 0.6, 0.0, 0.4, 0.0, 0.4, 0.0, 0.6, 0.0, 0.4, 0.0, 0.4, 0.0, 0.4, 0.0, 0.4, 0.0, 0.6, 0.0, 0.6, 0.0, 0.6, 0.0, 0.6, 0.0, 0.4, 0.0, 0.4, 0.0, 0.4, 0.0, 0.4, 0.0, 0.4, 0.0, 0.4, 0.0, 0.4, 0.0, 0.4, 0.0, 0.4, 0.0, 0.4, 0.0, 0.4, 0.0, 0.4, 0.0, 0.6, 0.0, 0.6, 0.0, 0.6, 0.0, 0.6, 0.0, 0.4, 0.0, 0.6, 0.0, 0.6, 0.0, 0.4, 0.0, 0.4, 0.0, 0.4, 0.0, 0.4, 0.0, 0.4, 0.0, 0.6, 0.0, 0.6, 0.0, 0.6, 0.0, 0.6, 0.0, 0.6, 0.0, 0.6, 0.0, 0.6, 0.0, 0.6, 0.0, 0.6, 0.0, 0.4, 0.0, 0.4, 0.0, 0.6, 0.0, 0.4, 0.0, 0.4, 0.0, 0.4, 0.0, 0.4, 0.0, 0.4, 0.0, 0.6, 0.0, 0.6, 0.0, 0.4, 0.0, 0.6, 0.0, 0.6, 0.0, 0.6, 0.0, 0.6, 0.0, 0.4, 0.0, 0.4, 0.0, 0.4, 0.0, 0.4, 0.0, 0.4, 0.0, 0.4, 0.0, 0.4, 0.0, 0.4, 0.0, 0.4, 0.0, 0.6, 0.0, 0.6, 0.0, 0.4, 0.0, 0.4, 0.0, 0.4, 0.0, 0.4, 0.0, 0.4, 0.0, 0.6, 0.0, 0.6, 0.0, 0.6, 0.0, 0.6, 0.0, 0.6, 0.0, 0.6, 0.0, 0.6, 0.0, 0.6, 0.0, 0.6, 0.0, 0.4, 0.0, 0.4, 0.0, 0.6, 0.0, 0.6, 0.0, 0.4, 0.0, 0.4, 0.0, 0.6, 0.0, 0.6, 0.0, 0.6, 0.0, 0.6, 0.0, 0.6, 0.0, 0.6, 0.0, 0.6, 0.0, 0.6, 0.0, 0.6, 0.0, 0.6, 0.0, 0.6, 0.0, 0.6, 0.0, 0.6, 0.0, 0.6, 0.0, 0.6, 0.0, 0.6, 0.0, 0.6, 0.0, 0.4, 0.0, 0.4, 0.0, 0.4, 0.0, 0.4, 0.0, 0.4, 0.0, 0.4, 0.0, 0.4, 0.0, 0.4, 0.0, 0.4, 0.0, 0.6, 0.0, 0.6, 0.0, 0.4, 0.0, 0.4, 0.0, 0.6, 0.0, 0.6, 0.0, 0.4, 0.0, 0.4, 0.0, 0.4, 0.0, 0.4, 0.0, 0.4, 0.0, 0.4, 0.0, 0.4, 0.0, 0.4, 0.0, 0.4, 0.0, 0.4, 0.0, 0.4, 0.0, 0.4, 0.0, 0.4, 0.0, 0.4, 0.0, 0.4, 0.0, 0.4, 0.0, 0.4, 0.0, 0.6, 0.0, 0.6, 0.0, 0.6, 0.0, 0.6, 0.0, 0.6, 0.0, 0.4, 0.0, 0.4, 0.0, 0.6, 0.0, 0.6, 0.0, 0.6, 0.0, 0.6, 0.0, 0.6, 0.0, 0.6, 0.0, 0.6, 0.0, 0.6, 0.0, 0.6, 0.0, 0.4, 0.0, 0.4, 0.0, 0.4, 0.0, 0.4, 0.0, 0.4, 0.0, 0.6, 0.0, 0.6, 0.0, 0.4, 0.0, 0.4, 0.0, 0.4, 0.0, 0.4, 0.0, 0.4, 0.0, 0.4, 0.0, 0.4, 0.0, 0.4, 0.0, 0.4, 0.0, 0.4, 0.0, 0.6, 0.0, 0.6, 0.0, 0.4, 0.0, 0.4, 0.0, 0.6, 0.0, 0.6, 0.0, 0.4, 0.0, 0.6, 0.0, 0.4, 0.0, 0.4, 0.0, 0.6, 0.0, 0.4, 0.0, 0.4, 0.0, 0.4, 0.0, 0.4, 0.0, 0.4, 0.0, 0.4, 0.0, 0.4, 0.0, 0.4, 0.0, 0.4, 0.0, 0.6, 0.0, 0.6, 0.0, 0.4, 0.0, 0.4, 0.0, 0.4, 0.0, 0.4, 0.0, 0.4, 0.0, 0.6, 0.0, 0.6, 0.0, 0.6, 0.0, 0.6, 0.0, 0.6, 0.0, 0.6, 0.0, 0.6, 0.0, 0.6, 0.0, 0.4, 0.0, 0.4, 0.0, 0.4, 0.0, 0.4, 0.0, 0.4, 0.0, 0.4, 0.0, 0.4, 0.0, 0.4, 0.0, 0.6, 0.0, 0.6, 0.0, 0.6, 0.0, 0.6, 0.0, 0.6, 0.0, 0.6, 0.0, 0.6, 0.0, 0.6, 0.0, 0.4, 0.0, 0.4, 0.0, 0.4, 0.0, 0.4, 0.0, 0.6, 0.0, 0.6, 0.0, 0.6, 0.0, 0.6, 0.0, 0.4, 0.0, 0.4, 0.0, 0.4, 0.0, 0.4, 0.0, 0.4, 0.0, 0.4, 0.0, 0.4, 0.0, 0.4, 0.0, 0.6, 0.0, 0.6, 0.0, 0.6, 0.0, 0.6, 0.0, 0.6, 0.0, 0.6, 0.0, 0.6, 0.0, 0.6, 0.0, 0.6, 0.0, 0.8, 0.0, 0.8, 0.0, 0.6, 0.0, 2.98e-08, 0.0, 0.2, 0.0, 0.2, 0.0, 2.98e-08, 0.0, 0.8, 0.0, 1.0, 0.0, 1.0, 0.0, 0.8, 0.0, 0.6, 0.0, 0.6, 0.0, 0.6, 0.0, 0.6, 0.0, 0.2, 0.0, 0.4, 0.0, 0.4, 0.0, 0.2, 0.0, 0.6, 0.0, 0.4, 0.0, 0.4, 0.0, 0.6, 0.0, 0.4, 0.0, 0.2, 0.0, 0.2, 0.0, 0.4, 0.0, 1.0, 0.0, 0.8, 0.0, 0.8, 0.0, 1.0, 0.0, 0.2, 0.0, 2.98e-08, 0.0, 2.98e-08, 0.0, 0.2, 0.0, 0.8, 0.0, 0.6, 0.0, 0.6, 0.0, 0.8, 0.0])
me_cylinder_001.materials.append(mat_blue)
me_cylinder_001.materials.append(mat_white)
me_cylinder_001.materials.append(mat_brown)
me_cylinder_001.update()
me_cube_002 = bpy.data.meshes.new('Cube.002')
me_cube_002.from_pydata([(0.7803, -0.9624, -0.5454), (0.8256, 0.6171, -0.3435), (0.5038, -0.0363, -0.9198), (0.3566, -0.9889, 1.133), (0.7003, -0.8815, -0.7685), (0.8411, -0.9274, 0.5951), (0.7547, 0.6254, -0.5926), (0.8405, 0.3967, 0.6754), (0.4788, -1.204, -0.2031), (0.459, -1.162, 0.6318), (0.8827, 0.5852, -0.07056), (0.8711, -0.9339, -0.2195), (0.4475, 0.7335, -0.7085), (0.3243, -0.266, 1.269), (0.6485, -0.908, 1.009), (0.6444, 0.2024, 1.037), (0.3405, 0.2804, 1.154), (0.4868, 0.8196, -0.06692), (0.8464, -0.05503, -0.6923), (0.9621, -0.2163, 0.7174), (1.068, -0.1337, -0.08195), (0.3964, -0.9836, -0.9349), (0.4496, 0.609, 0.7246), (0.6558, -0.2648, 1.085), (0.0, 0.7843, -0.7172), (0.0, 0.6927, 0.7569), (0.0, -1.09, -1.043), (0.0, -1.251, 0.642), (0.0, -1.314, -0.2009), (0.0, 0.9316, -0.06157), (0.0, 0.3331, 1.207), (0.0, -1.043, 1.19), (0.0, -0.2588, 1.363), (0.0, -0.03288, -0.9714), (0.4288, -1.165, -0.6629), (0.4673, 0.8216, -0.4016), (0.9912, -0.09057, -0.389), (0.0, 0.919, -0.4215), (0.0, -1.288, -0.6945), (0.4761, 0.7266, 0.313), (0.8791, 0.4964, 0.2887), (0.8886, -0.8366, 0.006219), (0.4865, -1.15, 0.02605), (1.038, -0.1697, 0.3033), (0.0, -1.26, 0.04113), (0.0, 0.8252, 0.3344), (0.45, -0.5171, -0.9391), (0.9146, -0.5738, 0.6557), (0.9836, -0.5397, -0.1507), (0.653, -0.5954, 1.05), (0.7762, -0.4812, -0.7332), (0.3371, -0.6298, 1.217), (0.0, -0.6534, 1.301), (0.0, -0.5709, -1.027), (0.8984, -0.5318, -0.4648), (0.9772, -0.5066, 0.1548), (0.8046, 0.3, -0.6418), (0.4768, 0.3606, -0.8227), (0.3285, 0.007667, 1.226), (0.9146, 0.09426, 0.6967), (0.9897, 0.2309, -0.07449), (0.651, -0.0223, 1.065), (0.0, 0.3924, -0.8534), (0.0, 0.03774, 1.306), (0.9219, 0.2704, -0.3619), (0.9723, 0.1662, 0.3002)], [], [(62, 57, 2, 33), (39, 22, 7, 40), (55, 47, 5, 41), (24, 37, 35, 12), (46, 50, 4, 21), (0, 11, 8, 34), (12, 35, 1, 6), (54, 48, 11, 0), (35, 17, 10, 1), (53, 46, 21, 26), (7, 22, 16, 15), (59, 7, 15, 61), (45, 25, 22, 39), (9, 5, 14, 3), (61, 58, 13, 23), (47, 19, 23, 49), (41, 5, 9, 42), (4, 0, 34, 21), (64, 60, 20, 36), (57, 56, 18, 2), (65, 59, 19, 43), (56, 64, 36, 18), (27, 9, 3, 31), (58, 63, 32, 13), (21, 34, 38, 26), (51, 52, 31, 3), (37, 29, 17, 35), (34, 8, 28, 38), (22, 25, 30, 16), (50, 54, 0, 4), (42, 9, 27, 44), (49, 51, 3, 14), (8, 42, 44, 28), (60, 65, 43, 20), (11, 41, 42, 8), (29, 45, 39, 17), (48, 55, 41, 11), (17, 39, 40, 10), (20, 43, 55, 48), (23, 13, 51, 49), (18, 36, 54, 50), (13, 32, 52, 51), (5, 47, 49, 14), (33, 2, 46, 53), (36, 20, 48, 54), (2, 18, 50, 46), (43, 19, 47, 55), (10, 40, 65, 60), (16, 30, 63, 58), (6, 1, 64, 56), (40, 7, 59, 65), (12, 6, 56, 57), (1, 10, 60, 64), (15, 16, 58, 61), (19, 59, 61, 23), (24, 12, 57, 62)])
_uv = me_cube_002.uv_layers.new(name='UVMap')
_uv.uv.foreach_set('vector', [0.25, 0.5625, 0.3125, 0.5625, 0.3125, 0.625, 0.25, 0.625, 0.5625, 0.4375, 0.625, 0.4375, 0.625, 0.5, 0.5625, 0.5, 0.5625, 0.6875, 0.625, 0.6875, 0.625, 0.75, 0.5625, 0.75, 0.375, 0.375, 0.4375, 0.375, 0.4375, 0.4375, 0.375, 0.4375, 0.3125, 0.6875, 0.375, 0.6875, 0.375, 0.75, 0.3125, 0.75, 0.4375, 0.75, 0.5, 0.75, 0.5, 0.8125, 0.4375, 0.8125, 0.375, 0.4375, 0.4375, 0.4375, 0.4375, 0.5, 0.375, 0.5, 0.4375, 0.6875, 0.5, 0.6875, 0.5, 0.75, 0.4375, 0.75, 0.4375, 0.4375, 0.5, 0.4375, 0.5, 0.5, 0.4375, 0.5, 0.25, 0.6875, 0.3125, 0.6875, 0.3125, 0.75, 0.25, 0.75, 0.625, 0.5, 0.625, 0.4375, 0.625, 0.4375, 0.625, 0.5, 0.625, 0.5625, 0.625, 0.5, 0.625, 0.5, 0.625, 0.5625, 0.5625, 0.375, 0.625, 0.375, 0.625, 0.4375, 0.5625, 0.4375, 0.625, 0.8125, 0.625, 0.75, 0.625, 0.75, 0.625, 0.8125, 0.625, 0.5625, 0.6875, 0.5625, 0.6875, 0.625, 0.625, 0.625, 0.625, 0.6875, 0.625, 0.625, 0.625, 0.625, 0.625, 0.6875, 0.5625, 0.75, 0.625, 0.75, 0.625, 0.8125, 0.5625, 0.8125, 0.375, 0.75, 0.4375, 0.75, 0.4375, 0.8125, 0.375, 0.8125, 0.4375, 0.5625, 0.5, 0.5625, 0.5, 0.625, 0.4375, 0.625, 0.3125, 0.5625, 0.375, 0.5625, 0.375, 0.625, 0.3125, 0.625, 0.5625, 0.5625, 0.625, 0.5625, 0.625, 0.625, 0.5625, 0.625, 0.375, 0.5625, 0.4375, 0.5625, 0.4375, 0.625, 0.375, 0.625, 0.625, 0.875, 0.625, 0.8125, 0.625, 0.8125, 0.625, 0.875, 0.6875, 0.5625, 0.75, 0.5625, 0.75, 0.625, 0.6875, 0.625, 0.375, 0.8125, 0.4375, 0.8125, 0.4375, 0.875, 0.375, 0.875, 0.6875, 0.6875, 0.75, 0.6875, 0.75, 0.75, 0.6875, 0.75, 0.4375, 0.375, 0.5, 0.375, 0.5, 0.4375, 0.4375, 0.4375, 0.4375, 0.8125, 0.5, 0.8125, 0.5, 0.875, 0.4375, 0.875, 0.625, 0.4375, 0.625, 0.375, 0.625, 0.375, 0.625, 0.4375, 0.375, 0.6875, 0.4375, 0.6875, 0.4375, 0.75, 0.375, 0.75, 0.5625, 0.8125, 0.625, 0.8125, 0.625, 0.875, 0.5625, 0.875, 0.625, 0.6875, 0.6875, 0.6875, 0.6875, 0.75, 0.625, 0.75, 0.5, 0.8125, 0.5625, 0.8125, 0.5625, 0.875, 0.5, 0.875, 0.5, 0.5625, 0.5625, 0.5625, 0.5625, 0.625, 0.5, 0.625, 0.5, 0.75, 0.5625, 0.75, 0.5625, 0.8125, 0.5, 0.8125, 0.5, 0.375, 0.5625, 0.375, 0.5625, 0.4375, 0.5, 0.4375, 0.5, 0.6875, 0.5625, 0.6875, 0.5625, 0.75, 0.5, 0.75, 0.5, 0.4375, 0.5625, 0.4375, 0.5625, 0.5, 0.5, 0.5, 0.5, 0.625, 0.5625, 0.625, 0.5625, 0.6875, 0.5, 0.6875, 0.625, 0.625, 0.6875, 0.625, 0.6875, 0.6875, 0.625, 0.6875, 0.375, 0.625, 0.4375, 0.625, 0.4375, 0.6875, 0.375, 0.6875, 0.6875, 0.625, 0.75, 0.625, 0.75, 0.6875, 0.6875, 0.6875, 0.625, 0.75, 0.625, 0.6875, 0.625, 0.6875, 0.625, 0.75, 0.25, 0.625, 0.3125, 0.625, 0.3125, 0.6875, 0.25, 0.6875, 0.4375, 0.625, 0.5, 0.625, 0.5, 0.6875, 0.4375, 0.6875, 0.3125, 0.625, 0.375, 0.625, 0.375, 0.6875, 0.3125, 0.6875, 0.5625, 0.625, 0.625, 0.625, 0.625, 0.6875, 0.5625, 0.6875, 0.5, 0.5, 0.5625, 0.5, 0.5625, 0.5625, 0.5, 0.5625, 0.6875, 0.5, 0.75, 0.5, 0.75, 0.5625, 0.6875, 0.5625, 0.375, 0.5, 0.4375, 0.5, 0.4375, 0.5625, 0.375, 0.5625, 0.5625, 0.5, 0.625, 0.5, 0.625, 0.5625, 0.5625, 0.5625, 0.3125, 0.5, 0.375, 0.5, 0.375, 0.5625, 0.3125, 0.5625, 0.4375, 0.5, 0.5, 0.5, 0.5, 0.5625, 0.4375, 0.5625, 0.625, 0.5, 0.6875, 0.5, 0.6875, 0.5625, 0.625, 0.5625, 0.625, 0.625, 0.625, 0.5625, 0.625, 0.5625, 0.625, 0.625, 0.25, 0.5, 0.3125, 0.5, 0.3125, 0.5625, 0.25, 0.5625])
me_cube_002.materials.append(mat_skin)
me_cube_002.update()
me_cylinder_002 = bpy.data.meshes.new('Cylinder.002')
me_cylinder_002.from_pydata([(-8.608e-16, 0.3684, -1.901), (-8.849e-16, 0.1221, 2.461), (0.7848, -0.2009, -1.898), (1.056, -0.5807, 2.112), (0.485, -1.122, -1.894), (0.6504, -1.713, 1.467), (-0.485, -1.122, -1.894), (-0.6504, -1.713, 1.467), (-0.7848, -0.2009, -1.898), (-1.056, -0.5807, 2.112)], [], [(0, 1, 3, 2), (2, 3, 5, 4), (4, 5, 7, 6), (6, 7, 9, 8), (8, 9, 1, 0)])
_uv = me_cylinder_002.uv_layers.new(name='UVMap')
_uv.uv.foreach_set('vector', [1.0, 0.0, 1.0, 1.0, 0.8, 1.0, 0.8, 0.0, 0.8, 0.0, 0.8, 1.0, 0.6, 1.0, 0.6, 0.0, 0.6, 0.0, 0.6, 1.0, 0.4, 1.0, 0.4, 0.0, 0.4, 0.0, 0.4, 1.0, 0.2, 1.0, 0.2, 0.0, 0.2, 0.0, 0.2, 1.0, 2.98e-08, 1.0, 2.98e-08, 0.0])
me_cylinder_002.materials.append(mat_skin)
me_cylinder_002.update()
me_cube_003 = bpy.data.meshes.new('Cube.003')
me_cube_003.from_pydata([(-0.6786, -0.8692, -1.64), (-0.557, 0.0521, 1.289), (-0.6914, -0.1385, -1.853), (-0.5658, 0.7897, 1.115), (0.641, -0.6428, -0.9808), (0.9722, -0.04152, 1.121), (0.6543, 0.08725, -1.196), (0.989, 0.6982, 0.9489), (-0.7705, -0.5745, -0.7465), (-0.7452, -0.2464, 0.4452), (-0.7178, 0.5157, 0.2595), (-0.7533, 0.1816, -0.9551), (1.033, 0.5258, 0.2783), (0.9181, 0.3082, -0.586), (1.051, -0.236, 0.463), (0.9432, -0.4445, -0.3709), (0.2763, 0.03193, -1.564), (-0.249, -0.05039, -1.787), (-0.01029, 0.7919, 1.216), (0.6202, 0.7577, 1.119), (-0.238, -0.8194, -1.624), (0.2654, -0.7362, -1.403), (0.6153, 0.008826, 1.35), (0.002172, 0.04523, 1.454), (0.4312, -0.3524, -0.656), (0.5829, -0.2302, -0.2996), (-0.2773, 0.05567, 0.6863), (-0.3638, -0.1103, 0.1897), (-0.2415, 0.2935, -0.8533), (0.3717, 0.3381, -0.7018), (-0.1212, 0.5899, 0.2574), (0.521, 0.5934, 0.2697), (-0.4769, -0.335, 0.3062), (-0.3476, -0.1274, 0.8912), (0.6916, -0.4719, -0.2601), (0.4822, -0.6094, -0.6815), (0.2228, -0.6736, -0.9733), (0.04017, -0.1333, 1.003), (-0.4316, -0.7669, -1.14), (-0.4942, -0.5618, -0.5198), (0.7119, -0.1928, 0.774), (0.7659, -0.3278, 0.3179), (-0.1259, -0.7311, -1.126), (0.4651, -0.1585, 0.9311), (0.2114, -0.3901, -0.8654), (0.04574, 0.0496, 0.743), (-0.3501, -0.4837, -1.038), (-0.3842, -0.3035, -0.5131), (0.6256, 0.002385, 0.5895), (0.6495, -0.1044, 0.2004), (-0.08581, -0.2566, -0.4459), (-0.01704, -0.08707, 0.1894), (-0.09234, -0.4378, -0.9945), (0.4105, 0.0298, 0.6871), (0.2649, -0.2311, -0.3592), (0.3503, -0.08503, 0.1965)], [], [(9, 1, 3, 10), (31, 19, 7, 12), (12, 7, 5, 14), (9, 8, 39, 32), (16, 6, 4, 21), (18, 3, 1, 23), (20, 21, 36, 42), (4, 15, 34, 35), (6, 13, 15, 4), (13, 12, 14, 15), (16, 29, 13, 6), (29, 31, 12, 13), (0, 8, 11, 2), (8, 9, 10, 11), (11, 10, 30, 28), (28, 30, 31, 29), (2, 11, 28, 17), (17, 28, 29, 16), (15, 14, 41, 34), (8, 0, 38, 39), (0, 20, 42, 38), (14, 5, 40, 41), (7, 19, 22, 5), (19, 18, 23, 22), (2, 17, 20, 0), (17, 16, 21, 20), (1, 9, 32, 33), (22, 23, 37, 43), (10, 3, 18, 30), (30, 18, 19, 31), (35, 34, 25, 24), (42, 36, 44, 52), (39, 38, 46, 47), (34, 41, 49, 25), (33, 32, 27, 26), (38, 42, 52, 46), (37, 33, 26, 45), (43, 37, 45, 53), (41, 40, 48, 49), (21, 4, 35, 36), (5, 22, 43, 40), (23, 1, 33, 37), (51, 45, 26, 27), (52, 50, 47, 46), (50, 51, 27, 47), (25, 49, 55, 54), (54, 55, 51, 50), (24, 25, 54, 44), (44, 54, 50, 52), (49, 48, 53, 55), (55, 53, 45, 51), (32, 39, 47, 27), (40, 43, 53, 48), (36, 35, 24, 44)])
_uv = me_cube_003.uv_layers.new(name='UVMap')
_uv.uv.foreach_set('vector', [0.5417, 0.0, 0.625, 0.0, 0.625, 0.25, 0.5417, 0.25, 0.5417, 0.4167, 0.625, 0.4167, 0.625, 0.5, 0.5417, 0.5, 0.5417, 0.5, 0.625, 0.5, 0.625, 0.75, 0.5417, 0.75, 0.5417, 0.0, 0.4583, 0.0, 0.4583, 0.0, 0.5417, 0.0, 0.2917, 0.5, 0.375, 0.5, 0.375, 0.75, 0.2917, 0.75, 0.7917, 0.5, 0.875, 0.5, 0.875, 0.75, 0.7917, 0.75, 0.2083, 0.75, 0.2917, 0.75, 0.2917, 0.75, 0.2083, 0.75, 0.375, 0.75, 0.4583, 0.75, 0.4583, 0.75, 0.375, 0.75, 0.375, 0.5, 0.4583, 0.5, 0.4583, 0.75, 0.375, 0.75, 0.4583, 0.5, 0.5417, 0.5, 0.5417, 0.75, 0.4583, 0.75, 0.375, 0.4167, 0.4583, 0.4167, 0.4583, 0.5, 0.375, 0.5, 0.4583, 0.4167, 0.5417, 0.4167, 0.5417, 0.5, 0.4583, 0.5, 0.375, 0.0, 0.4583, 0.0, 0.4583, 0.25, 0.375, 0.25, 0.4583, 0.0, 0.5417, 0.0, 0.5417, 0.25, 0.4583, 0.25, 0.4583, 0.25, 0.5417, 0.25, 0.5417, 0.3333, 0.4583, 0.3333, 0.4583, 0.3333, 0.5417, 0.3333, 0.5417, 0.4167, 0.4583, 0.4167, 0.375, 0.25, 0.4583, 0.25, 0.4583, 0.3333, 0.375, 0.3333, 0.375, 0.3333, 0.4583, 0.3333, 0.4583, 0.4167, 0.375, 0.4167, 0.4583, 0.75, 0.5417, 0.75, 0.5417, 0.75, 0.4583, 0.75, 0.4583, 0.0, 0.375, 0.0, 0.375, 0.0, 0.4583, 0.0, 0.125, 0.75, 0.2083, 0.75, 0.2083, 0.75, 0.125, 0.75, 0.5417, 0.75, 0.625, 0.75, 0.625, 0.75, 0.5417, 0.75, 0.625, 0.5, 0.7083, 0.5, 0.7083, 0.75, 0.625, 0.75, 0.7083, 0.5, 0.7917, 0.5, 0.7917, 0.75, 0.7083, 0.75, 0.125, 0.5, 0.2083, 0.5, 0.2083, 0.75, 0.125, 0.75, 0.2083, 0.5, 0.2917, 0.5, 0.2917, 0.75, 0.2083, 0.75, 0.625, 0.0, 0.5417, 0.0, 0.5417, 0.0, 0.625, 0.0, 0.7083, 0.75, 0.7917, 0.75, 0.7917, 0.75, 0.7083, 0.75, 0.5417, 0.25, 0.625, 0.25, 0.625, 0.3333, 0.5417, 0.3333, 0.5417, 0.3333, 0.625, 0.3333, 0.625, 0.4167, 0.5417, 0.4167, 0.375, 0.75, 0.4583, 0.75, 0.4583, 0.75, 0.375, 0.75, 0.2083, 0.75, 0.2917, 0.75, 0.2917, 0.75, 0.2083, 0.75, 0.4583, 0.0, 0.375, 0.0, 0.375, 0.0, 0.4583, 0.0, 0.4583, 0.75, 0.5417, 0.75, 0.5417, 0.75, 0.4583, 0.75, 0.625, 0.0, 0.5417, 0.0, 0.5417, 0.0, 0.625, 0.0, 0.125, 0.75, 0.2083, 0.75, 0.2083, 0.75, 0.125, 0.75, 0.7917, 0.75, 0.875, 0.75, 0.875, 0.75, 0.7917, 0.75, 0.7083, 0.75, 0.7917, 0.75, 0.7917, 0.75, 0.7083, 0.75, 0.5417, 0.75, 0.625, 0.75, 0.625, 0.75, 0.5417, 0.75, 0.2917, 0.75, 0.375, 0.75, 0.375, 0.75, 0.2917, 0.75, 0.625, 0.75, 0.7083, 0.75, 0.7083, 0.75, 0.625, 0.75, 0.7917, 0.75, 0.875, 0.75, 0.875, 0.75, 0.7917, 0.75, 0.5417, 0.9167, 0.625, 0.9167, 0.625, 1.0, 0.5417, 1.0, 0.375, 0.9167, 0.4583, 0.9167, 0.4583, 1.0, 0.375, 1.0, 0.4583, 0.9167, 0.5417, 0.9167, 0.5417, 1.0, 0.4583, 1.0, 0.4583, 0.75, 0.5417, 0.75, 0.5417, 0.8333, 0.4583, 0.8333, 0.4583, 0.8333, 0.5417, 0.8333, 0.5417, 0.9167, 0.4583, 0.9167, 0.375, 0.75, 0.4583, 0.75, 0.4583, 0.8333, 0.375, 0.8333, 0.375, 0.8333, 0.4583, 0.8333, 0.4583, 0.9167, 0.375, 0.9167, 0.5417, 0.75, 0.625, 0.75, 0.625, 0.8333, 0.5417, 0.8333, 0.5417, 0.8333, 0.625, 0.8333, 0.625, 0.9167, 0.5417, 0.9167, 0.5417, 0.0, 0.4583, 0.0, 0.4583, 0.0, 0.5417, 0.0, 0.625, 0.75, 0.7083, 0.75, 0.7083, 0.75, 0.625, 0.75, 0.2917, 0.75, 0.375, 0.75, 0.375, 0.75, 0.2917, 0.75])
me_cube_003.materials.append(mat_skin)
me_cube_003.update()
me_cube_004 = bpy.data.meshes.new('Cube.004')
me_cube_004.from_pydata([(1.17, 0.8808, -0.8423), (0.576, -1.413, 1.284), (1.136, -1.053, 0.3525), (0.0, 1.359, -2.68), (1.209, 0.6388, 1.085), (0.6037, -1.465, 0.4716), (1.255, 0.8354, -0.0614), (1.232, 0.6437, -2.71), (0.5388, -0.2742, 1.874), (1.045, -1.142, 1.118), (1.035, 0.3508, 1.593), (0.5311, 0.4486, 1.788), (0.6584, 1.036, -0.009592), (1.37, -0.1638, 0.8135), (0.618, 0.955, 1.46), (1.076, -0.2772, 1.516), (1.363, 0.3561, -1.804), (0.0, 1.059, 1.476), (0.0, -1.574, 0.9163), (0.0, 1.169, -0.01423), (0.0, 0.5244, 1.791), (0.0, -1.487, 1.274), (0.0, -0.2635, 1.909), (0.6261, 1.202, -0.7917), (0.0, 1.311, -0.8298), (0.6436, 1.097, 0.7265), (1.247, 0.7679, 0.4729), (1.474, 0.0585, 0.3967), (0.0, 1.222, 0.7445), (1.268, -0.5732, 0.542), (1.08, -0.6711, 1.369), (0.5442, -0.7857, 1.725), (0.0, -0.8128, 1.761), (0.0, 1.454, -1.807), (0.6261, 1.289, -1.671), (0.5296, 0.0695, 1.826), (1.345, 0.1884, 0.8953), (1.441, 0.3748, -0.08299), (1.063, 0.03647, 1.52), (1.082, 0.9374, -1.731), (0.0, 0.123, 1.848), (1.363, -0.05198, -1.005), (1.428, 0.2792, 0.3609), (0.6125, 1.303, -2.612), (1.015, 1.049, -2.634), (0.0, 1.413, -3.679), (1.115, 0.968, -2.977), (0.5904, 1.262, -3.39), (0.9362, 1.129, -3.206), (1.187, -0.5241, 0.6931), (1.083, -1.01, 0.7636), (1.269, -0.5627, -0.1039), (1.21, -0.8591, -0.1082), (1.208, -0.6217, -0.7118), (1.164, -0.8277, -0.6812), (1.213, -0.4733, -1.294), (1.203, -0.5217, -1.286), (1.272, -0.137, 0.8039), (1.169, -0.6228, 0.8744), (1.39, -0.1094, 0.1834), (1.331, -0.4058, 0.1791), (1.32, -0.3176, -0.2412), (1.276, -0.5236, -0.2106), (1.244, -0.3525, -0.6833), (1.234, -0.4009, -0.6761)], [], [(25, 14, 4, 26), (23, 0, 39, 34), (33, 34, 43, 3), (23, 12, 6, 0), (4, 14, 11, 10), (36, 4, 10, 38), (28, 17, 14, 25), (5, 2, 9, 1), (38, 35, 8, 15), (29, 13, 15, 30), (42, 36, 13, 27), (18, 5, 1, 21), (35, 40, 22, 8), (31, 32, 21, 1), (24, 19, 12, 23), (14, 17, 20, 11), (30, 31, 1, 9), (19, 28, 25, 12), (12, 25, 26, 6), (15, 8, 31, 30), (8, 22, 32, 31), (2, 29, 30, 9), (6, 26, 42, 37), (11, 20, 40, 35), (34, 39, 44, 43), (26, 4, 36, 42), (24, 23, 34, 33), (0, 6, 37, 41), (10, 11, 35, 38), (13, 36, 38, 15), (0, 41, 16, 39), (27, 37, 42), (39, 16, 7, 44), (43, 44, 48, 47), (44, 7, 46, 48), (3, 43, 47, 45), (50, 52, 51, 49), (52, 54, 53, 51), (54, 56, 55, 53), (58, 60, 59, 57), (60, 62, 61, 59), (62, 64, 63, 61)])
_uv = me_cube_004.uv_layers.new(name='UVMap')
_uv.uv.foreach_set('vector', [0.5625, 0.4375, 0.625, 0.4375, 0.625, 0.5, 0.5625, 0.5, 0.4375, 0.4375, 0.4375, 0.5, 0.4375, 0.5, 0.4375, 0.4375, 0.4375, 0.375, 0.4375, 0.4375, 0.4375, 0.4375, 0.4375, 0.375, 0.4375, 0.4375, 0.5, 0.4375, 0.5, 0.5, 0.4375, 0.5, 0.625, 0.5, 0.625, 0.4375, 0.625, 0.4375, 0.625, 0.5, 0.625, 0.5625, 0.625, 0.5, 0.625, 0.5, 0.625, 0.5625, 0.5625, 0.375, 0.625, 0.375, 0.625, 0.4375, 0.5625, 0.4375, 0.625, 0.8125, 0.625, 0.75, 0.625, 0.75, 0.625, 0.8125, 0.625, 0.5625, 0.6875, 0.5625, 0.6875, 0.625, 0.625, 0.625, 0.625, 0.6875, 0.625, 0.625, 0.625, 0.625, 0.625, 0.6875, 0.5625, 0.5625, 0.625, 0.5625, 0.625, 0.625, 0.5625, 0.625, 0.625, 0.875, 0.625, 0.8125, 0.625, 0.8125, 0.625, 0.875, 0.6875, 0.5625, 0.75, 0.5625, 0.75, 0.625, 0.6875, 0.625, 0.6875, 0.6875, 0.75, 0.6875, 0.75, 0.75, 0.6875, 0.75, 0.4375, 0.375, 0.5, 0.375, 0.5, 0.4375, 0.4375, 0.4375, 0.625, 0.4375, 0.625, 0.375, 0.625, 0.375, 0.625, 0.4375, 0.625, 0.6875, 0.6875, 0.6875, 0.6875, 0.75, 0.625, 0.75, 0.5, 0.375, 0.5625, 0.375, 0.5625, 0.4375, 0.5, 0.4375, 0.5, 0.4375, 0.5625, 0.4375, 0.5625, 0.5, 0.5, 0.5, 0.625, 0.625, 0.6875, 0.625, 0.6875, 0.6875, 0.625, 0.6875, 0.6875, 0.625, 0.75, 0.625, 0.75, 0.6875, 0.6875, 0.6875, 0.625, 0.75, 0.625, 0.6875, 0.625, 0.6875, 0.625, 0.75, 0.5, 0.5, 0.5625, 0.5, 0.5625, 0.5625, 0.5, 0.5625, 0.6875, 0.5, 0.75, 0.5, 0.75, 0.5625, 0.6875, 0.5625, 0.4375, 0.4375, 0.4375, 0.5, 0.4375, 0.5, 0.4375, 0.4375, 0.5625, 0.5, 0.625, 0.5, 0.625, 0.5625, 0.5625, 0.5625, 0.4375, 0.375, 0.4375, 0.4375, 0.4375, 0.4375, 0.4375, 0.375, 0.4375, 0.5, 0.5, 0.5, 0.5, 0.5625, 0.4375, 0.5625, 0.625, 0.5, 0.6875, 0.5, 0.6875, 0.5625, 0.625, 0.5625, 0.625, 0.625, 0.625, 0.5625, 0.625, 0.5625, 0.625, 0.625, 0.4375, 0.5, 0.4375, 0.5625, 0.4375, 0.5625, 0.4375, 0.5, 0.5625, 0.625, 0.5, 0.5625, 0.5625, 0.5625, 0.4375, 0.5, 0.4375, 0.5625, 0.4375, 0.5625, 0.4375, 0.5, 0.4375, 0.4375, 0.4375, 0.5, 0.4375, 0.5, 0.4375, 0.4375, 0.4375, 0.5, 0.4375, 0.5625, 0.4375, 0.5625, 0.4375, 0.5, 0.4375, 0.375, 0.4375, 0.4375, 0.4375, 0.4375, 0.4375, 0.375, 0.0, 0.0, 0.0, 0.0, 0.0, 0.0, 0.0, 0.0, 0.0, 0.0, 0.0, 0.0, 0.0, 0.0, 0.0, 0.0, 0.0, 0.0, 0.0, 0.0, 0.0, 0.0, 0.0, 0.0, 0.0, 0.0, 0.0, 0.0, 0.0, 0.0, 0.0, 0.0, 0.0, 0.0, 0.0, 0.0, 0.0, 0.0, 0.0, 0.0, 0.0, 0.0, 0.0, 0.0, 0.0, 0.0, 0.0, 0.0])
me_cube_004.materials.append(mat_hair)
me_cube_004.update()

# ---- objects
ob_cube = bpy.data.objects.new('Cube', me_cube)
ob_cylinder = bpy.data.objects.new('Cylinder', me_cylinder)
ob_cylinder_001 = bpy.data.objects.new('Cylinder.001', me_cylinder_001)
ob_cube_001 = bpy.data.objects.new('Cube.001', me_cube_002)
ob_cylinder_002 = bpy.data.objects.new('Cylinder.002', me_cylinder_002)
ob_cube_002 = bpy.data.objects.new('Cube.002', me_cube_003)
ob_cube_003 = bpy.data.objects.new('Cube.003', me_cube_004)
ob_empty = bpy.data.objects.new('Empty', None)
ob_empty_001 = bpy.data.objects.new('Empty.001', None)

# ---- transforms, parenting, visibility, modifiers, constraints
ob_cube.location = (0.0, 0.0, 2.174)
ob_cube.scale = (0.3503, 0.3503, 0.3503)
ob_cube.lock_rotations_4d = False
ob_cube.empty_display_type = 'ARROWS'
ob_cube.lineart.crease_threshold = 0.0
_m = ob_cube.modifiers.new('Mirror', 'MIRROR')
_m.use_clip = True
ob_cylinder.location = (0.8704, -0.06716, 1.53)
ob_cylinder.rotation_euler = (3.572e-08, -0.6601, -1.043e-07)
_m = ob_cylinder.modifiers.new('Mirror', 'MIRROR')
_m.mirror_object = ob_cube
ob_cylinder_001.location = (0.1846, -0.06858, 1.274)
_m = ob_cylinder_001.modifiers.new('Mirror', 'MIRROR')
_m.mirror_object = ob_cube
ob_cube_001.location = (0.0, 0.0, 3.249)
ob_cube_001.scale = (0.2663, 0.2663, 0.2663)
_m = ob_cube_001.modifiers.new('Mirror', 'MIRROR')
_m.use_clip = True
ob_cylinder_002.location = (-9.807e-19, 0.0106, 2.902)
ob_cylinder_002.scale = (0.07895, 0.07895, 0.07895)
ob_cube_002.location = (0.3342, 0.0002029, 3.195)
ob_cube_002.rotation_euler = (0.1978, 0.2189, 0.009163)
ob_cube_002.scale = (0.07086, 0.07086, 0.07086)
_m = ob_cube_002.modifiers.new('Mirror', 'MIRROR')
_m.mirror_object = ob_cube_001
ob_cube_003.location = (0.0, 0.0, 3.249)
ob_cube_003.scale = (0.2663, 0.2663, 0.2663)
_m = ob_cube_003.modifiers.new('Mirror', 'MIRROR')
_m.use_clip = True
_m = ob_cube_003.modifiers.new('Solidify', 'SOLIDIFY')
_m.thickness = 0.28
ob_empty.location = (1.054, 5.138, 1.941)
ob_empty.rotation_euler = (1.571, -0.0, -0.0)
ob_empty.empty_display_type = 'IMAGE'
ob_empty.empty_display_size = 5.0
ob_empty.use_empty_image_alpha = True
ob_empty.color = (1.0, 1.0, 1.0, 0.685)
ob_empty_001.location = (-3.041, -1.1, 1.941)
ob_empty_001.rotation_euler = (1.571, -0.0, 1.571)
ob_empty_001.empty_display_type = 'IMAGE'
ob_empty_001.empty_display_size = 5.0
ob_empty_001.use_empty_image_alpha = True
ob_empty_001.color = (1.0, 1.0, 1.0, 0.685)

# ---- collection membership
col_collection.objects.link(ob_cube)
col_collection.objects.link(ob_cylinder)
col_collection.objects.link(ob_cylinder_001)
col_collection.objects.link(ob_cube_001)
col_collection.objects.link(ob_cylinder_002)
col_collection.objects.link(ob_cube_002)
col_collection.objects.link(ob_cube_003)
col_ref.objects.link(ob_empty)
col_ref.objects.link(ob_empty_001)
def _layer_coll(name, lc=None):
    lc = lc or bpy.context.view_layer.layer_collection
    for c in lc.children:
        if c.name == name: return c
        r = _layer_coll(name, c)
        if r: return r
_layer_coll('REF').exclude = True

# ---- scene / render settings (as saved in the file)
scene.frame_start = 1; scene.frame_end = 250; scene.frame_set(0)
scene.render.engine = 'CYCLES'
scene.render.resolution_x = 1080
scene.render.resolution_y = 1440
scene.render.use_motion_blur = True
scene.render.motion_blur_shutter = 1.0
scene.render.use_border = True
scene.render.border_min_x = 0.0006304
scene.render.use_persistent_data = True
scene.cycles.sampling_pattern = 'TABULATED_SOBOL'
scene.cycles.adaptive_threshold = 0.02
scene.view_settings.view_transform = 'Filmic'
scene.view_settings.exposure = 0.989
bpy.context.view_layer.update()

# ---- added for rendering (the .blend has no active camera and no usable light): camera, sun
cam_auto = bpy.data.cameras.new('AutoCamera')
cam_auto.lens = 50.0
cam_auto.sensor_width = 36.0
cam_auto.clip_end = 1000.0
ob_auto_camera = bpy.data.objects.new('AutoCamera', cam_auto)
scene.collection.objects.link(ob_auto_camera)
ob_auto_camera.location = (4.19798, -5.13429, 5.29039)
ob_auto_camera.rotation_euler = (1.09748, -7.21219e-08, 0.694738)
scene.camera = ob_auto_camera
light_auto_sun = bpy.data.lights.new('AutoSun', 'SUN')
light_auto_sun.energy = 3.0
light_auto_sun.angle = 0.0523599
ob_auto_sun = bpy.data.objects.new('AutoSun', light_auto_sun)
scene.collection.objects.link(ob_auto_sun)
ob_auto_sun.rotation_euler = (0.872665, 0.174533, 0.523599)
bpy.context.view_layer.update()
